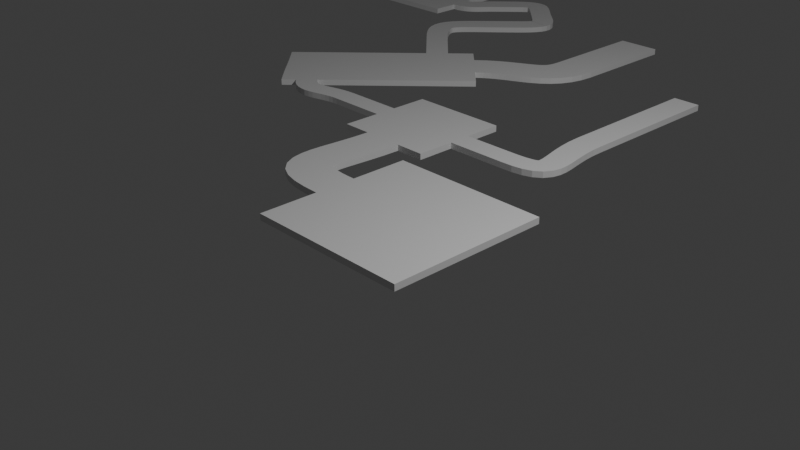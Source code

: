 # Source: NewLevel.blend  (saved by Blender 5.0.119; exported with 4.5.12 LTS)
import bpy
from mathutils import Matrix  # noqa: F401  (used for matrix-valued properties, if any)

bpy.ops.wm.read_factory_settings(use_empty=True)
scene = bpy.context.scene
scene.name = 'Scene'

# ---- collections
col_collection = bpy.data.collections.new('Collection'); scene.collection.children.link(col_collection)

# ---- materials (node trees are filled in below, after node groups)
mat_material = bpy.data.materials.new('Material')
mat_material.alpha_threshold = 0.0
mat_material.use_backface_culling_lightprobe_volume = False
mat_material.roughness = 0.5
mat_material.line_color = (0.0, 0.0, 0.0, 1.0)

# ---- material node trees
mat_material.use_nodes = True; mat_material.node_tree.nodes.clear()
_N = mat_material.node_tree.nodes; _L = mat_material.node_tree.links
n0 = _N.new('ShaderNodeOutputMaterial'); n0.name = 'Material Output'; n0.location = (200, 100)
n1 = _N.new('ShaderNodeBsdfPrincipled'); n1.name = 'Principled BSDF'; n1.location = (-200, 100)
_L.new(n1.outputs[0], n0.inputs[0])
n0.is_active_output = True

# ---- world
world_world = bpy.data.worlds.new('World'); scene.world = world_world
world_world.use_nodes = True; world_world.node_tree.nodes.clear()
_N = world_world.node_tree.nodes; _L = world_world.node_tree.links
n0 = _N.new('ShaderNodeOutputWorld'); n0.name = 'World Output'; n0.location = (200, 100)
n1 = _N.new('ShaderNodeBackground'); n1.name = 'Background'; n1.location = (-200, 100)
n1.inputs[0].default_value = (0.05088, 0.05088, 0.05088, 1.0)
_L.new(n1.outputs[0], n0.inputs[0])
n0.is_active_output = True
world_world.color = (0.05088, 0.05088, 0.05088)
world_world.sun_shadow_jitter_overblur = 0.0

# ---- cameras
cam_camera = bpy.data.cameras.new('Camera')
cam_camera.clip_end = 100.0
cam_camera.ortho_scale = 7.314

# ---- lights
light_light = bpy.data.lights.new('Light', 'POINT')
light_light.energy = 1000.0
light_light.shadow_soft_size = 0.1

# ---- meshes
me_cube = bpy.data.meshes.new('Cube')
me_cube.from_pydata([(1.0, 1.0, 0.03899), (1.0, 1.0, -0.03899), (1.0, -1.0, 0.03899), (1.0, -1.0, -0.03899), (-1.0, 1.0, 0.03899), (-1.0, 1.0, -0.03899), (-1.0, -1.0, 0.03899), (-1.0, -1.0, -0.03899), (-1.0, -0.262, -0.03899), (-1.0, 0.262, -0.03899), (1.0, 0.262, 0.03899), (1.0, -0.262, 0.03899), (-1.0, -0.262, 0.03899), (-1.0, 0.262, 0.03899), (1.0, -0.262, -0.03899), (1.0, 0.262, -0.03899), (-1.377, 1.275, -0.03899), (-1.905, 1.275, -0.03899), (-1.377, 2.558, 0.03899), (-1.905, 2.558, 0.03899), (-1.905, 1.275, 0.03899), (-1.377, 1.275, 0.03899), (-1.377, 2.558, -0.03899), (-1.905, 2.558, -0.03899), (-2.283, 2.558, -0.03899), (-2.283, 2.558, 0.03899), (-1.0, 2.558, -0.03899), (-1.0, 2.558, 0.03899), (-2.283, 1.275, -0.03899), (-2.283, 1.275, 0.03899), (-1.0, 1.275, -0.03899), (-1.0, 1.275, 0.03899), (-1.383, 1.056, -0.03899), (-1.395, 0.8606, -0.03899), (-1.409, 0.6914, -0.03899), (-1.421, 0.5495, -0.03899), (-1.426, 0.438, -0.03899), (-1.424, 0.3615, -0.03899), (-1.418, 0.3237, -0.03899), (-1.416, 0.3164, -0.03899), (-1.413, 0.3143, -0.03899), (-1.384, 0.301, -0.03899), (-1.307, 0.282, -0.03899), (-1.179, 0.2674, -0.03899), (-1.179, 0.2674, 0.03899), (-1.307, 0.282, 0.03899), (-1.384, 0.301, 0.03899), (-1.413, 0.3143, 0.03899), (-1.416, 0.3164, 0.03899), (-1.418, 0.3237, 0.03899), (-1.424, 0.3615, 0.03899), (-1.426, 0.438, 0.03899), (-1.421, 0.5495, 0.03899), (-1.409, 0.6914, 0.03899), (-1.395, 0.8606, 0.03899), (-1.383, 1.056, 0.03899), (-1.217, -0.2556, 0.03899), (-1.403, -0.2338, 0.03899), (-1.569, -0.1901, 0.03899), (-1.719, -0.1127, 0.03899), (-1.839, 0.005575, 0.03899), (-1.914, 0.1499, 0.03899), (-1.946, 0.2967, 0.03899), (-1.953, 0.4394, 0.03899), (-1.947, 0.5834, 0.03899), (-1.934, 0.735, 0.03899), (-1.921, 0.8988, 0.03899), (-1.91, 1.078, 0.03899), (-1.217, -0.2556, -0.03899), (-1.403, -0.2338, -0.03899), (-1.569, -0.1901, -0.03899), (-1.719, -0.1127, -0.03899), (-1.839, 0.005575, -0.03899), (-1.914, 0.1499, -0.03899), (-1.946, 0.2967, -0.03899), (-1.953, 0.4394, -0.03899), (-1.947, 0.5834, -0.03899), (-1.934, 0.735, -0.03899), (-1.921, 0.8988, -0.03899), (-1.91, 1.078, -0.03899), (-0.2234, 2.062, -0.03899), (-0.2234, 1.771, -0.03899), (-0.2234, 1.771, 0.03899), (-0.2234, 2.062, 0.03899), (-3.059, 1.771, -0.03899), (-3.059, 2.062, -0.03899), (-3.059, 2.062, 0.03899), (-3.059, 1.771, 0.03899), (-1.377, 1.771, 0.03899), (-1.377, 2.062, 0.03899), (-1.905, 2.062, 0.03899), (-1.905, 1.771, 0.03899), (-1.377, 2.062, -0.03899), (-1.377, 1.771, -0.03899), (-1.905, 1.771, -0.03899), (-1.905, 2.062, -0.03899), (-1.0, 2.062, 0.03899), (-1.0, 1.771, 0.03899), (-2.283, 2.062, -0.03899), (-2.283, 1.771, -0.03899), (-2.283, 1.771, 0.03899), (-2.283, 2.062, 0.03899), (-1.0, 1.771, -0.03899), (-1.0, 2.062, -0.03899), (-0.07756, 2.954, -0.03899), (-0.07756, 2.954, 0.03899), (-0.07756, 4.954, -0.03899), (-0.07756, 4.954, 0.03899), (0.2784, 2.954, -0.03899), (0.2784, 2.954, 0.03899), (0.2784, 4.954, -0.03899), (0.2784, 4.954, 0.03899), (-0.08947, 2.07, -0.03899), (-8.902e-05, 2.085, -0.03899), (0.04414, 2.102, -0.03899), (0.05291, 2.111, -0.03899), (0.05094, 2.114, -0.03899), (0.0504, 2.135, -0.03899), (0.04438, 2.187, -0.03899), (0.02869, 2.265, -0.03899), (0.005219, 2.365, -0.03899), (-0.0219, 2.486, -0.03899), (-0.04796, 2.624, -0.03899), (-0.06813, 2.781, -0.03899), (-0.08947, 2.07, 0.03899), (-8.902e-05, 2.085, 0.03899), (0.04414, 2.102, 0.03899), (0.05291, 2.111, 0.03899), (0.05094, 2.114, 0.03899), (0.0504, 2.135, 0.03899), (0.04438, 2.187, 0.03899), (0.02869, 2.265, 0.03899), (0.005219, 2.365, 0.03899), (-0.0219, 2.486, 0.03899), (-0.04796, 2.624, 0.03899), (-0.06813, 2.781, 0.03899), (-0.0617, 1.775, 0.03899), (0.07312, 1.794, 0.03899), (0.1899, 1.834, 0.03899), (0.2873, 1.906, 0.03899), (0.3488, 2.009, 0.03899), (0.3708, 2.118, 0.03899), (0.3683, 2.222, 0.03899), (0.354, 2.325, 0.03899), (0.3342, 2.433, 0.03899), (0.3132, 2.548, 0.03899), (0.2945, 2.673, 0.03899), (0.2818, 2.807, 0.03899), (0.2818, 2.807, -0.03899), (0.2945, 2.673, -0.03899), (0.3132, 2.548, -0.03899), (0.3342, 2.433, -0.03899), (0.354, 2.325, -0.03899), (0.3683, 2.222, -0.03899), (0.3708, 2.118, -0.03899), (0.3488, 2.009, -0.03899), (0.2873, 1.906, -0.03899), (0.1899, 1.834, -0.03899), (0.07312, 1.794, -0.03899), (-0.0617, 1.775, -0.03899), (-4.994, 2.57, -0.03899), (-4.994, 2.57, 0.03899), (-3.141, 4.423, -0.03899), (-3.141, 4.423, 0.03899), (-4.141, 1.717, -0.03899), (-4.141, 1.717, 0.03899), (-2.288, 3.57, -0.03899), (-2.288, 3.57, 0.03899), (-4.854, 2.709, -0.03899), (-4.649, 2.915, -0.03899), (-4.649, 2.915, 0.03899), (-4.854, 2.709, 0.03899), (-3.796, 2.062, -0.03899), (-4.002, 1.857, -0.03899), (-4.002, 1.857, 0.03899), (-3.796, 2.062, 0.03899), (-3.133, 1.768, 0.03899), (-3.201, 1.76, 0.03899), (-3.267, 1.747, 0.03899), (-3.331, 1.732, 0.03899), (-3.396, 1.715, 0.03899), (-3.462, 1.699, 0.03899), (-3.531, 1.687, 0.03899), (-3.606, 1.68, 0.03899), (-3.684, 1.685, 0.03899), (-3.766, 1.703, 0.03899), (-3.847, 1.738, 0.03899), (-3.926, 1.789, 0.03899), (-3.157, 2.058, 0.03899), (-3.247, 2.047, 0.03899), (-3.328, 2.031, 0.03899), (-3.401, 2.014, 0.03899), (-3.466, 1.997, 0.03899), (-3.522, 1.984, 0.03899), (-3.57, 1.975, 0.03899), (-3.61, 1.971, 0.03899), (-3.644, 1.973, 0.03899), (-3.676, 1.98, 0.03899), (-3.709, 1.994, 0.03899), (-3.749, 2.02, 0.03899), (-3.157, 2.058, -0.03899), (-3.247, 2.047, -0.03899), (-3.328, 2.031, -0.03899), (-3.401, 2.014, -0.03899), (-3.466, 1.997, -0.03899), (-3.522, 1.984, -0.03899), (-3.57, 1.975, -0.03899), (-3.61, 1.971, -0.03899), (-3.644, 1.973, -0.03899), (-3.676, 1.98, -0.03899), (-3.709, 1.994, -0.03899), (-3.749, 2.02, -0.03899), (-3.926, 1.789, -0.03899), (-3.847, 1.738, -0.03899), (-3.766, 1.703, -0.03899), (-3.684, 1.685, -0.03899), (-3.606, 1.68, -0.03899), (-3.531, 1.687, -0.03899), (-3.462, 1.699, -0.03899), (-3.396, 1.715, -0.03899), (-3.331, 1.732, -0.03899), (-3.267, 1.747, -0.03899), (-3.201, 1.76, -0.03899), (-3.133, 1.768, -0.03899), (-1.462, 6.5, 0.03899), (-1.462, 6.5, -0.03899), (-1.462, 4.993, 0.03899), (-1.462, 4.993, -0.03899), (-2.044, 6.5, 0.03899), (-2.044, 6.5, -0.03899), (-2.044, 4.993, 0.03899), (-2.044, 4.993, -0.03899), (-2.926, 4.213, -0.03899), (-2.549, 3.828, -0.03899), (-2.549, 3.828, 0.03899), (-2.926, 4.213, 0.03899), (-4.369, 1.94, -0.03899), (-4.745, 2.325, -0.03899), (-4.745, 2.325, 0.03899), (-4.369, 1.94, 0.03899), (-4.232, 2.082, 0.03899), (-4.608, 2.467, 0.03899), (-4.406, 2.676, 0.03899), (-4.03, 2.292, 0.03899), (-4.608, 2.467, -0.03899), (-4.232, 2.082, -0.03899), (-4.03, 2.292, -0.03899), (-4.406, 2.676, -0.03899), (-2.462, 3.903, -0.03899), (-2.373, 3.965, -0.03899), (-2.281, 4.018, -0.03899), (-2.186, 4.067, -0.03899), (-2.088, 4.114, -0.03899), (-1.986, 4.164, -0.03899), (-1.881, 4.222, -0.03899), (-1.775, 4.295, -0.03899), (-1.672, 4.39, -0.03899), (-1.583, 4.51, -0.03899), (-1.516, 4.654, -0.03899), (-1.476, 4.815, -0.03899), (-2.048, 4.9, -0.03899), (-2.061, 4.838, -0.03899), (-2.077, 4.798, -0.03899), (-2.099, 4.766, -0.03899), (-2.131, 4.733, -0.03899), (-2.182, 4.697, -0.03899), (-2.251, 4.656, -0.03899), (-2.338, 4.61, -0.03899), (-2.439, 4.557, -0.03899), (-2.553, 4.495, -0.03899), (-2.674, 4.419, -0.03899), (-2.8, 4.326, -0.03899), (-2.048, 4.9, 0.03899), (-2.061, 4.838, 0.03899), (-2.077, 4.798, 0.03899), (-2.099, 4.766, 0.03899), (-2.131, 4.733, 0.03899), (-2.182, 4.697, 0.03899), (-2.251, 4.656, 0.03899), (-2.338, 4.61, 0.03899), (-2.439, 4.557, 0.03899), (-2.553, 4.495, 0.03899), (-2.674, 4.419, 0.03899), (-2.8, 4.326, 0.03899), (-1.476, 4.815, 0.03899), (-1.516, 4.654, 0.03899), (-1.583, 4.51, 0.03899), (-1.672, 4.39, 0.03899), (-1.775, 4.295, 0.03899), (-1.881, 4.222, 0.03899), (-1.986, 4.164, 0.03899), (-2.088, 4.114, 0.03899), (-2.186, 4.067, 0.03899), (-2.281, 4.018, 0.03899), (-2.373, 3.965, 0.03899), (-2.462, 3.903, 0.03899), (-3.954, 4.722, -0.03899), (-4.176, 4.499, -0.03899), (-4.176, 4.499, 0.03899), (-3.954, 4.722, 0.03899), (-3.62, 3.943, -0.03899), (-3.398, 4.166, -0.03899), (-2.545, 3.313, -0.03899), (-2.768, 3.091, -0.03899), (-3.398, 4.166, 0.03899), (-3.62, 3.943, 0.03899), (-2.768, 3.091, 0.03899), (-2.545, 3.313, 0.03899), (-3.396, 3.724, 0.03899), (-3.178, 3.951, 0.03899), (-2.801, 3.566, 0.03899), (-3.02, 3.339, 0.03899), (-3.02, 3.339, -0.03899), (-2.801, 3.566, -0.03899), (-3.178, 3.951, -0.03899), (-3.396, 3.724, -0.03899), (-3.807, 6.127, 0.03899), (-3.807, 6.127, -0.03899), (-4.03, 5.904, 0.03899), (-4.03, 5.904, -0.03899), (-3.782, 5.656, -0.03899), (-3.782, 5.656, 0.03899), (-3.559, 5.879, -0.03899), (-3.559, 5.879, 0.03899), (-4.646, 6.942, 0.03899), (-4.646, 6.942, -0.03899), (-4.869, 6.719, 0.03899), (-4.869, 6.719, -0.03899), (-4.621, 6.471, -0.03899), (-4.621, 6.471, 0.03899), (-4.398, 6.694, -0.03899), (-4.398, 6.694, 0.03899), (-3.905, 5.537, -0.03899), (-4.011, 5.434, -0.03899), (-4.098, 5.346, -0.03899), (-4.165, 5.273, -0.03899), (-4.211, 5.214, -0.03899), (-4.235, 5.171, -0.03899), (-4.245, 5.141, -0.03899), (-4.245, 5.114, -0.03899), (-4.234, 5.074, -0.03899), (-4.203, 5.014, -0.03899), (-4.147, 4.935, -0.03899), (-4.064, 4.838, -0.03899), (-4.064, 4.838, 0.03899), (-4.147, 4.935, 0.03899), (-4.203, 5.014, 0.03899), (-4.234, 5.074, 0.03899), (-4.245, 5.114, 0.03899), (-4.245, 5.141, 0.03899), (-4.235, 5.171, 0.03899), (-4.211, 5.214, 0.03899), (-4.165, 5.273, 0.03899), (-4.098, 5.346, 0.03899), (-4.011, 5.434, 0.03899), (-3.905, 5.537, 0.03899), (-4.298, 4.623, 0.03899), (-4.397, 4.735, 0.03899), (-4.477, 4.842, 0.03899), (-4.535, 4.949, 0.03899), (-4.57, 5.062, 0.03899), (-4.574, 5.179, 0.03899), (-4.547, 5.291, 0.03899), (-4.497, 5.392, 0.03899), (-4.43, 5.486, 0.03899), (-4.349, 5.579, 0.03899), (-4.256, 5.677, 0.03899), (-4.15, 5.784, 0.03899), (-4.298, 4.623, -0.03899), (-4.397, 4.735, -0.03899), (-4.477, 4.842, -0.03899), (-4.535, 4.949, -0.03899), (-4.57, 5.062, -0.03899), (-4.574, 5.179, -0.03899), (-4.547, 5.291, -0.03899), (-4.497, 5.392, -0.03899), (-4.43, 5.486, -0.03899), (-4.349, 5.579, -0.03899), (-4.256, 5.677, -0.03899), (-4.15, 5.784, -0.03899), (-3.761, 6.885, 0.03899), (-3.761, 6.885, -0.03899), (-3.984, 6.662, 0.03899), (-3.984, 6.662, -0.03899), (-3.915, 6.593, -0.03899), (-3.915, 6.593, 0.03899), (-3.692, 6.816, -0.03899), (-3.692, 6.816, 0.03899), (-3.743, 6.192, -0.03899), (-3.696, 6.244, -0.03899), (-3.668, 6.282, -0.03899), (-3.655, 6.303, -0.03899), (-3.652, 6.307, -0.03899), (-3.651, 6.303, -0.03899), (-3.651, 6.307, -0.03899), (-3.661, 6.325, -0.03899), (-3.685, 6.357, -0.03899), (-3.724, 6.401, -0.03899), (-3.777, 6.455, -0.03899), (-3.841, 6.519, -0.03899), (-3.743, 6.192, 0.03899), (-3.696, 6.244, 0.03899), (-3.668, 6.282, 0.03899), (-3.655, 6.303, 0.03899), (-3.652, 6.307, 0.03899), (-3.651, 6.303, 0.03899), (-3.651, 6.307, 0.03899), (-3.661, 6.325, 0.03899), (-3.685, 6.357, 0.03899), (-3.724, 6.401, 0.03899), (-3.777, 6.455, 0.03899), (-3.841, 6.519, 0.03899), (-3.485, 5.959, 0.03899), (-3.423, 6.033, 0.03899), (-3.374, 6.106, 0.03899), (-3.337, 6.185, 0.03899), (-3.317, 6.272, 0.03899), (-3.322, 6.362, 0.03899), (-3.349, 6.443, 0.03899), (-3.39, 6.511, 0.03899), (-3.438, 6.57, 0.03899), (-3.493, 6.626, 0.03899), (-3.552, 6.684, 0.03899), (-3.619, 6.746, 0.03899), (-3.619, 6.746, -0.03899), (-3.552, 6.684, -0.03899), (-3.493, 6.626, -0.03899), (-3.438, 6.57, -0.03899), (-3.39, 6.511, -0.03899), (-3.349, 6.443, -0.03899), (-3.322, 6.362, -0.03899), (-3.317, 6.272, -0.03899), (-3.337, 6.185, -0.03899), (-3.374, 6.106, -0.03899), (-3.423, 6.033, -0.03899), (-3.485, 5.959, -0.03899), (-4.563, 7.021, -0.03899), (-4.485, 7.086, -0.03899), (-4.408, 7.139, -0.03899), (-4.322, 7.178, -0.03899), (-4.226, 7.195, -0.03899), (-4.13, 7.181, -0.03899), (-4.046, 7.144, -0.03899), (-3.975, 7.093, -0.03899), (-3.908, 7.033, -0.03899), (-3.838, 6.965, -0.03899), (-4.563, 7.021, 0.03899), (-4.485, 7.086, 0.03899), (-4.408, 7.139, 0.03899), (-4.322, 7.178, 0.03899), (-4.226, 7.195, 0.03899), (-4.13, 7.181, 0.03899), (-4.046, 7.144, 0.03899), (-3.975, 7.093, 0.03899), (-3.908, 7.033, 0.03899), (-3.838, 6.965, 0.03899), (-4.327, 6.766, 0.03899), (-4.272, 6.817, 0.03899), (-4.233, 6.846, 0.03899), (-4.215, 6.858, 0.03899), (-4.215, 6.86, 0.03899), (-4.218, 6.862, 0.03899), (-4.206, 6.857, 0.03899), (-4.173, 6.836, 0.03899), (-4.124, 6.796, 0.03899), (-4.061, 6.737, 0.03899), (-4.061, 6.737, -0.03899), (-4.124, 6.796, -0.03899), (-4.173, 6.836, -0.03899), (-4.206, 6.857, -0.03899), (-4.218, 6.862, -0.03899), (-4.215, 6.86, -0.03899), (-4.215, 6.858, -0.03899), (-4.233, 6.846, -0.03899), (-4.272, 6.817, -0.03899), (-4.327, 6.766, -0.03899), (-7.885, 5.729, -0.03899), (-7.885, 5.729, 0.03899), (-7.885, 7.729, -0.03899), (-7.885, 7.729, 0.03899), (-5.172, 5.729, -0.03899), (-5.172, 5.729, 0.03899), (-5.172, 7.729, -0.03899), (-5.172, 7.729, 0.03899), (-7.885, 6.119, -0.03899), (-7.885, 6.439, -0.03899), (-7.885, 6.439, 0.03899), (-7.885, 6.119, 0.03899), (-5.172, 6.439, -0.03899), (-5.172, 6.119, -0.03899), (-5.172, 6.119, 0.03899), (-5.172, 6.439, 0.03899), (-4.912, 6.673, 0.03899), (-4.948, 6.628, 0.03899), (-4.979, 6.587, 0.03899), (-5.005, 6.552, 0.03899), (-5.027, 6.521, 0.03899), (-5.045, 6.498, 0.03899), (-5.06, 6.48, 0.03899), (-5.071, 6.468, 0.03899), (-5.082, 6.46, 0.03899), (-5.094, 6.453, 0.03899), (-5.111, 6.447, 0.03899), (-5.136, 6.441, 0.03899), (-4.912, 6.673, -0.03899), (-4.948, 6.628, -0.03899), (-4.979, 6.587, -0.03899), (-5.005, 6.552, -0.03899), (-5.027, 6.521, -0.03899), (-5.045, 6.498, -0.03899), (-5.06, 6.48, -0.03899), (-5.071, 6.468, -0.03899), (-5.082, 6.46, -0.03899), (-5.094, 6.453, -0.03899), (-5.111, 6.447, -0.03899), (-5.136, 6.441, -0.03899), (-4.653, 6.44, -0.03899), (-4.681, 6.408, -0.03899), (-4.708, 6.376, -0.03899), (-4.735, 6.343, -0.03899), (-4.763, 6.309, -0.03899), (-4.794, 6.274, -0.03899), (-4.829, 6.239, -0.03899), (-4.871, 6.204, -0.03899), (-4.921, 6.173, -0.03899), (-4.977, 6.148, -0.03899), (-5.038, 6.131, -0.03899), (-5.103, 6.121, -0.03899), (-5.103, 6.121, 0.03899), (-5.038, 6.131, 0.03899), (-4.977, 6.148, 0.03899), (-4.921, 6.173, 0.03899), (-4.871, 6.204, 0.03899), (-4.829, 6.239, 0.03899), (-4.794, 6.274, 0.03899), (-4.763, 6.309, 0.03899), (-4.735, 6.343, 0.03899), (-4.708, 6.376, 0.03899), (-4.681, 6.408, 0.03899), (-4.653, 6.44, 0.03899)], [], [(3, 2, 6, 7), (5, 4, 0, 1), (11, 14, 15, 10), (14, 8, 9, 15), (21, 20, 67, 55), (12, 11, 10, 13), (7, 6, 12, 8), (5, 1, 15, 9), (8, 14, 3, 7), (9, 13, 4, 5), (14, 11, 2, 3), (0, 4, 13, 10), (1, 0, 10, 15), (11, 12, 6, 2), (30, 31, 21, 16), (106, 107, 111, 110), (17, 20, 29, 28), (22, 18, 27, 26), (110, 111, 109, 108), (97, 102, 81, 82), (24, 25, 19, 23), (109, 105, 135, 147), (18, 22, 23, 19), (16, 21, 55, 32), (96, 97, 82, 83), (104, 105, 107, 106), (20, 17, 79, 67), (17, 16, 32, 79), (32, 55, 54, 33), (33, 54, 53, 34), (34, 53, 52, 35), (35, 52, 51, 36), (36, 51, 50, 37), (37, 50, 49, 38), (38, 49, 48, 39), (39, 48, 47, 40), (40, 47, 46, 41), (41, 46, 45, 42), (42, 45, 44, 43), (43, 44, 13, 9), (55, 67, 66, 54), (54, 66, 65, 53), (53, 65, 64, 52), (52, 64, 63, 51), (51, 63, 62, 50), (50, 62, 61, 49), (49, 61, 60, 48), (48, 60, 59, 47), (47, 59, 58, 46), (46, 58, 57, 45), (45, 57, 56, 44), (44, 56, 12, 13), (67, 79, 78, 66), (66, 78, 77, 65), (65, 77, 76, 64), (64, 76, 75, 63), (63, 75, 74, 62), (62, 74, 73, 61), (61, 73, 72, 60), (60, 72, 71, 59), (59, 71, 70, 58), (58, 70, 69, 57), (57, 69, 68, 56), (56, 68, 8, 12), (79, 32, 33, 78), (78, 33, 34, 77), (77, 34, 35, 76), (76, 35, 36, 75), (75, 36, 37, 74), (74, 37, 38, 73), (73, 38, 39, 72), (72, 39, 40, 71), (71, 40, 41, 70), (70, 41, 42, 69), (69, 42, 43, 68), (68, 43, 9, 8), (106, 110, 108, 104), (111, 107, 105, 109), (108, 109, 147, 148), (172, 175, 199, 211), (99, 100, 87, 84), (103, 96, 83, 80), (100, 101, 86, 87), (98, 99, 84, 85), (102, 103, 80, 81), (101, 98, 85, 86), (95, 92, 93, 94), (91, 88, 89, 90), (102, 93, 92, 103), (94, 99, 98, 95), (96, 89, 88, 97), (90, 101, 100, 91), (19, 90, 89, 18), (31, 97, 88, 21), (91, 20, 21, 88), (96, 27, 18, 89), (20, 91, 100, 29), (90, 19, 25, 101), (17, 94, 93, 16), (26, 103, 92, 22), (95, 23, 22, 92), (102, 30, 16, 93), (23, 95, 98, 24), (94, 17, 28, 99), (102, 97, 31, 30), (26, 27, 96, 103), (28, 29, 100, 99), (98, 101, 25, 24), (105, 104, 123, 135), (104, 108, 148, 123), (135, 123, 122, 134), (134, 122, 121, 133), (133, 121, 120, 132), (132, 120, 119, 131), (131, 119, 118, 130), (130, 118, 117, 129), (129, 117, 116, 128), (128, 116, 115, 127), (127, 115, 114, 126), (126, 114, 113, 125), (125, 113, 112, 124), (124, 112, 80, 83), (147, 135, 134, 146), (146, 134, 133, 145), (145, 133, 132, 144), (144, 132, 131, 143), (143, 131, 130, 142), (142, 130, 129, 141), (141, 129, 128, 140), (140, 128, 127, 139), (139, 127, 126, 138), (138, 126, 125, 137), (137, 125, 124, 136), (136, 124, 83, 82), (148, 147, 146, 149), (149, 146, 145, 150), (150, 145, 144, 151), (151, 144, 143, 152), (152, 143, 142, 153), (153, 142, 141, 154), (154, 141, 140, 155), (155, 140, 139, 156), (156, 139, 138, 157), (157, 138, 137, 158), (158, 137, 136, 159), (159, 136, 82, 81), (123, 148, 149, 122), (122, 149, 150, 121), (121, 150, 151, 120), (120, 151, 152, 119), (119, 152, 153, 118), (118, 153, 154, 117), (117, 154, 155, 116), (116, 155, 156, 115), (115, 156, 157, 114), (114, 157, 158, 113), (113, 158, 159, 112), (112, 159, 81, 80), (232, 235, 283, 271), (229, 225, 227, 231), (173, 172, 211, 212), (170, 169, 168, 171), (160, 161, 171, 168), (231, 230, 228, 229), (224, 228, 230, 226), (229, 228, 224, 225), (305, 304, 299, 298), (173, 174, 165, 164), (175, 174, 187, 199), (174, 173, 212, 187), (199, 187, 186, 198), (198, 186, 185, 197), (197, 185, 184, 196), (196, 184, 183, 195), (195, 183, 182, 194), (194, 182, 181, 193), (193, 181, 180, 192), (192, 180, 179, 191), (191, 179, 178, 190), (190, 178, 177, 189), (189, 177, 176, 188), (188, 176, 87, 86), (211, 199, 198, 210), (210, 198, 197, 209), (209, 197, 196, 208), (208, 196, 195, 207), (207, 195, 194, 206), (206, 194, 193, 205), (205, 193, 192, 204), (204, 192, 191, 203), (203, 191, 190, 202), (202, 190, 189, 201), (201, 189, 188, 200), (200, 188, 86, 85), (212, 211, 210, 213), (213, 210, 209, 214), (214, 209, 208, 215), (215, 208, 207, 216), (216, 207, 206, 217), (217, 206, 205, 218), (218, 205, 204, 219), (219, 204, 203, 220), (220, 203, 202, 221), (221, 202, 201, 222), (222, 201, 200, 223), (223, 200, 85, 84), (187, 212, 213, 186), (186, 213, 214, 185), (185, 214, 215, 184), (184, 215, 216, 183), (183, 216, 217, 182), (182, 217, 218, 181), (181, 218, 219, 180), (180, 219, 220, 179), (179, 220, 221, 178), (178, 221, 222, 177), (177, 222, 223, 176), (176, 223, 84, 87), (225, 224, 226, 227), (241, 238, 239, 240), (245, 236, 237, 244), (244, 247, 246, 245), (240, 243, 242, 241), (238, 237, 236, 239), (233, 232, 271, 248), (162, 163, 235, 232), (233, 234, 167, 166), (304, 301, 296, 299), (164, 165, 239, 236), (168, 244, 237, 160), (245, 173, 164, 236), (237, 238, 161, 160), (241, 171, 161, 238), (174, 240, 239, 165), (171, 241, 242, 170), (240, 174, 175, 243), (173, 245, 246, 172), (244, 168, 169, 247), (235, 234, 295, 283), (234, 233, 248, 295), (248, 271, 270, 249), (249, 270, 269, 250), (250, 269, 268, 251), (251, 268, 267, 252), (252, 267, 266, 253), (253, 266, 265, 254), (254, 265, 264, 255), (255, 264, 263, 256), (256, 263, 262, 257), (257, 262, 261, 258), (258, 261, 260, 259), (259, 260, 231, 227), (271, 283, 282, 270), (270, 282, 281, 269), (269, 281, 280, 268), (268, 280, 279, 267), (267, 279, 278, 266), (266, 278, 277, 265), (265, 277, 276, 264), (264, 276, 275, 263), (263, 275, 274, 262), (262, 274, 273, 261), (261, 273, 272, 260), (260, 272, 230, 231), (283, 295, 294, 282), (282, 294, 293, 281), (281, 293, 292, 280), (280, 292, 291, 279), (279, 291, 290, 278), (278, 290, 289, 277), (277, 289, 288, 276), (276, 288, 287, 275), (275, 287, 286, 274), (274, 286, 285, 273), (273, 285, 284, 272), (272, 284, 226, 230), (295, 248, 249, 294), (294, 249, 250, 293), (293, 250, 251, 292), (292, 251, 252, 291), (291, 252, 253, 290), (290, 253, 254, 289), (289, 254, 255, 288), (288, 255, 256, 287), (287, 256, 257, 286), (286, 257, 258, 285), (285, 258, 259, 284), (284, 259, 227, 226), (301, 300, 297, 296), (321, 318, 367, 355), (305, 308, 309, 304), (311, 306, 307, 310), (315, 300, 301, 314), (303, 312, 313, 302), (312, 315, 314, 313), (308, 311, 310, 309), (306, 303, 302, 307), (300, 305, 298, 297), (162, 232, 314, 301), (169, 170, 305, 300), (300, 315, 247, 169), (301, 304, 163, 162), (312, 303, 172, 246), (166, 167, 307, 302), (233, 166, 302, 313), (303, 306, 175, 172), (235, 163, 304, 309), (308, 305, 170, 242), (167, 234, 310, 307), (306, 311, 243, 175), (235, 309, 310, 234), (308, 242, 243, 311), (233, 313, 314, 232), (312, 246, 247, 315), (322, 323, 321, 320), (319, 318, 316, 317), (317, 322, 320, 319), (387, 385, 411, 423), (323, 316, 318, 321), (320, 321, 355, 332), (330, 331, 329, 328), (327, 326, 324, 325), (325, 330, 328, 327), (382, 380, 455, 465), (331, 324, 326, 329), (489, 488, 515, 527), (318, 319, 379, 367), (319, 320, 332, 379), (332, 355, 354, 333), (333, 354, 353, 334), (334, 353, 352, 335), (335, 352, 351, 336), (336, 351, 350, 337), (337, 350, 349, 338), (338, 349, 348, 339), (339, 348, 347, 340), (340, 347, 346, 341), (341, 346, 345, 342), (342, 345, 344, 343), (343, 344, 299, 296), (355, 367, 366, 354), (354, 366, 365, 353), (353, 365, 364, 352), (352, 364, 363, 351), (351, 363, 362, 350), (350, 362, 361, 349), (349, 361, 360, 348), (348, 360, 359, 347), (347, 359, 358, 346), (346, 358, 357, 345), (345, 357, 356, 344), (344, 356, 298, 299), (367, 379, 378, 366), (366, 378, 377, 365), (365, 377, 376, 364), (364, 376, 375, 363), (363, 375, 374, 362), (362, 374, 373, 361), (361, 373, 372, 360), (360, 372, 371, 359), (359, 371, 370, 358), (358, 370, 369, 357), (357, 369, 368, 356), (356, 368, 297, 298), (379, 332, 333, 378), (378, 333, 334, 377), (377, 334, 335, 376), (376, 335, 336, 375), (375, 336, 337, 374), (374, 337, 338, 373), (373, 338, 339, 372), (372, 339, 340, 371), (371, 340, 341, 370), (370, 341, 342, 369), (369, 342, 343, 368), (368, 343, 296, 297), (386, 387, 423, 424), (383, 382, 465, 466), (381, 386, 384, 383), (381, 380, 387, 386), (387, 380, 382, 385), (384, 385, 382, 383), (385, 384, 399, 411), (384, 386, 424, 399), (411, 399, 398, 410), (410, 398, 397, 409), (409, 397, 396, 408), (408, 396, 395, 407), (407, 395, 394, 406), (406, 394, 393, 405), (405, 393, 392, 404), (404, 392, 391, 403), (403, 391, 390, 402), (402, 390, 389, 401), (401, 389, 388, 400), (400, 388, 317, 316), (423, 411, 410, 422), (422, 410, 409, 421), (421, 409, 408, 420), (420, 408, 407, 419), (419, 407, 406, 418), (418, 406, 405, 417), (417, 405, 404, 416), (416, 404, 403, 415), (415, 403, 402, 414), (414, 402, 401, 413), (413, 401, 400, 412), (412, 400, 316, 323), (424, 423, 422, 425), (425, 422, 421, 426), (426, 421, 420, 427), (427, 420, 419, 428), (428, 419, 418, 429), (429, 418, 417, 430), (430, 417, 416, 431), (431, 416, 415, 432), (432, 415, 414, 433), (433, 414, 413, 434), (434, 413, 412, 435), (435, 412, 323, 322), (399, 424, 425, 398), (398, 425, 426, 397), (397, 426, 427, 396), (396, 427, 428, 395), (395, 428, 429, 394), (394, 429, 430, 393), (393, 430, 431, 392), (392, 431, 432, 391), (391, 432, 433, 390), (390, 433, 434, 389), (389, 434, 435, 388), (388, 435, 322, 317), (380, 381, 445, 455), (381, 383, 466, 445), (455, 445, 444, 454), (454, 444, 443, 453), (453, 443, 442, 452), (452, 442, 441, 451), (451, 441, 440, 450), (450, 440, 439, 449), (449, 439, 438, 448), (448, 438, 437, 447), (447, 437, 436, 446), (446, 436, 325, 324), (465, 455, 454, 464), (464, 454, 453, 463), (463, 453, 452, 462), (462, 452, 451, 461), (461, 451, 450, 460), (460, 450, 449, 459), (459, 449, 448, 458), (458, 448, 447, 457), (457, 447, 446, 456), (456, 446, 324, 331), (466, 465, 464, 467), (467, 464, 463, 468), (468, 463, 462, 469), (469, 462, 461, 470), (470, 461, 460, 471), (471, 460, 459, 472), (472, 459, 458, 473), (473, 458, 457, 474), (474, 457, 456, 475), (475, 456, 331, 330), (445, 466, 467, 444), (444, 467, 468, 443), (443, 468, 469, 442), (442, 469, 470, 441), (441, 470, 471, 440), (440, 471, 472, 439), (439, 472, 473, 438), (438, 473, 474, 437), (437, 474, 475, 436), (436, 475, 330, 325), (478, 479, 483, 482), (480, 481, 477, 476), (487, 490, 491, 486), (489, 484, 485, 488), (490, 489, 527, 528), (486, 485, 484, 487), (476, 477, 487, 484), (478, 482, 488, 485), (484, 489, 480, 476), (485, 486, 479, 478), (483, 479, 486, 491), (490, 487, 477, 481), (482, 483, 491, 488), (489, 490, 481, 480), (488, 491, 503, 515), (491, 490, 528, 503), (515, 503, 502, 514), (514, 502, 501, 513), (513, 501, 500, 512), (512, 500, 499, 511), (511, 499, 498, 510), (510, 498, 497, 509), (509, 497, 496, 508), (508, 496, 495, 507), (507, 495, 494, 506), (506, 494, 493, 505), (505, 493, 492, 504), (504, 492, 326, 327), (527, 515, 514, 526), (526, 514, 513, 525), (525, 513, 512, 524), (524, 512, 511, 523), (523, 511, 510, 522), (522, 510, 509, 521), (521, 509, 508, 520), (520, 508, 507, 519), (519, 507, 506, 518), (518, 506, 505, 517), (517, 505, 504, 516), (516, 504, 327, 328), (528, 527, 526, 529), (529, 526, 525, 530), (530, 525, 524, 531), (531, 524, 523, 532), (532, 523, 522, 533), (533, 522, 521, 534), (534, 521, 520, 535), (535, 520, 519, 536), (536, 519, 518, 537), (537, 518, 517, 538), (538, 517, 516, 539), (539, 516, 328, 329), (503, 528, 529, 502), (502, 529, 530, 501), (501, 530, 531, 500), (500, 531, 532, 499), (499, 532, 533, 498), (498, 533, 534, 497), (497, 534, 535, 496), (496, 535, 536, 495), (495, 536, 537, 494), (494, 537, 538, 493), (493, 538, 539, 492), (492, 539, 329, 326)])
_uv = me_cube.uv_layers.new(name='UVMap')
_uv.uv.foreach_set('vector', [1.0, 0.7626, 0.9901, 0.7626, 0.9901, 0.5085, 1.0, 0.5085, 1.0, 0.5085, 0.9901, 0.5085, 0.9901, 0.2543, 1.0, 0.2543, 1.0, 0.1604, 0.9901, 0.1604, 0.9901, 0.09382, 1.0, 0.09382, 0.02881, 0.0923, 0.279, 0.138, 0.267, 0.2035, 0.01685, 0.1578, 0.6891, 0.3389, 0.6231, 0.3509, 0.618, 0.3263, 0.6835, 0.3115, 0.7012, 0.138, 0.9514, 0.0923, 0.9633, 0.1578, 0.7132, 0.2035, 0.07931, 0.8628, 0.0694, 0.8628, 0.0694, 0.7692, 0.07931, 0.7692, 0.2501, 0.2958, 3.854e-09, 0.2501, 0.01685, 0.1578, 0.267, 0.2035, 0.279, 0.138, 0.02881, 0.0923, 0.04565, 4.037e-09, 0.2958, 0.04565, 0.08922, 0.8628, 0.07931, 0.8628, 0.07931, 0.7692, 0.08922, 0.7692, 0.9901, 0.1604, 1.0, 0.1604, 1.0, 0.2543, 0.9901, 0.2543, 0.9802, 0.2501, 0.73, 0.2958, 0.7132, 0.2035, 0.9633, 0.1578, 0.9901, 1.03e-09, 1.0, 2.814e-10, 1.0, 0.09382, 0.9901, 0.09382, 0.9514, 0.0923, 0.7012, 0.138, 0.6844, 0.04565, 0.9345, -9.589e-09, 0.1685, 0.8172, 0.1586, 0.8172, 0.1586, 0.7692, 0.1685, 0.7692, 0.1784, 0.8145, 0.1685, 0.8145, 0.1685, 0.7692, 0.1784, 0.7692, 0.1586, 0.8172, 0.1487, 0.8172, 0.1487, 0.7692, 0.1586, 0.7692, 0.01983, 0.8172, 0.009914, 0.8172, 0.009914, 0.7692, 0.01983, 0.7692, 0.9802, -1.338e-08, 0.9901, -1.413e-08, 0.9901, 0.2543, 0.9802, 0.2543, 0.02974, 0.9323, 0.01983, 0.9323, 0.01983, 0.8336, 0.02974, 0.8336, 0.01983, 0.9323, 0.009914, 0.9323, 0.009914, 0.8843, 0.01983, 0.8843, 0.9345, 0.511, 0.89, 0.5191, 0.8872, 0.4972, 0.9316, 0.4926, 0.009914, 0.8172, 0.01983, 0.8172, 0.01983, 0.8843, 0.009914, 0.8843, 0.04957, 0.8911, 0.03965, 0.8911, 0.03965, 0.8632, 0.04957, 0.8632, 0.7543, 0.4286, 0.7476, 0.3923, 0.8448, 0.3746, 0.8514, 0.4109, 0.9901, 0.641, 0.9802, 0.641, 0.9802, 0.3874, 0.9901, 0.3874, 0.009914, 0.947, 1.419e-08, 0.947, 1.183e-08, 0.922, 0.009914, 0.922, 0.3571, 0.3509, 0.2911, 0.3389, 0.2967, 0.3115, 0.3621, 0.3263, 0.04957, 0.8632, 0.03965, 0.8632, 0.03965, 0.8384, 0.04957, 0.8384, 0.04957, 0.8384, 0.03965, 0.8384, 0.03965, 0.8169, 0.04957, 0.8169, 0.04957, 0.8169, 0.03965, 0.8169, 0.03965, 0.7989, 0.04957, 0.7989, 0.04957, 0.7989, 0.03965, 0.7989, 0.03965, 0.7847, 0.04957, 0.7847, 0.04957, 0.7847, 0.03965, 0.7847, 0.03965, 0.775, 0.04957, 0.775, 0.04957, 0.775, 0.03965, 0.775, 0.03965, 0.7702, 0.04957, 0.7702, 0.04957, 0.7702, 0.03965, 0.7702, 0.03965, 0.7692, 0.04957, 0.7692, 0.1487, 0.8222, 0.1388, 0.8222, 0.1388, 0.8218, 0.1487, 0.8218, 0.1487, 0.8218, 0.1388, 0.8218, 0.1388, 0.8181, 0.1487, 0.8181, 0.1487, 0.8181, 0.1388, 0.8181, 0.1388, 0.8083, 0.1487, 0.8083, 0.1487, 0.8083, 0.1388, 0.8083, 0.1388, 0.792, 0.1487, 0.792, 0.1487, 0.792, 0.1388, 0.792, 0.1388, 0.7692, 0.1487, 0.7692, 0.6835, 0.3115, 0.618, 0.3263, 0.6126, 0.3042, 0.6775, 0.2874, 0.6775, 0.2874, 0.6126, 0.3042, 0.6071, 0.284, 0.6718, 0.2665, 0.6718, 0.2665, 0.6071, 0.284, 0.6021, 0.2653, 0.6671, 0.2491, 0.6671, 0.2491, 0.6021, 0.2653, 0.5981, 0.2474, 0.6639, 0.2352, 0.6639, 0.2352, 0.5981, 0.2474, 0.5956, 0.2294, 0.6624, 0.2256, 0.6624, 0.2256, 0.5956, 0.2294, 0.5963, 0.2103, 0.6624, 0.2207, 0.6624, 0.2207, 0.5963, 0.2103, 0.6023, 0.1906, 0.6624, 0.2198, 0.6624, 0.2198, 0.6023, 0.1906, 0.6147, 0.173, 0.6627, 0.2195, 0.6627, 0.2195, 0.6147, 0.173, 0.6316, 0.16, 0.6661, 0.2171, 0.6661, 0.2171, 0.6316, 0.16, 0.6514, 0.1507, 0.6752, 0.213, 0.6752, 0.213, 0.6514, 0.1507, 0.6742, 0.1437, 0.6909, 0.2083, 0.6909, 0.2083, 0.6742, 0.1437, 0.7012, 0.138, 0.7132, 0.2035, 0.009914, 0.922, 1.183e-08, 0.922, 1.154e-08, 0.8994, 0.009914, 0.8994, 0.009914, 0.8994, 1.154e-08, 0.8994, 9.507e-09, 0.8787, 0.009914, 0.8787, 0.009914, 0.8787, 9.507e-09, 0.8787, 8.064e-09, 0.8596, 0.009914, 0.8596, 0.009914, 0.8596, 8.064e-09, 0.8596, 6.69e-09, 0.8414, 0.009914, 0.8414, 0.009914, 0.8414, 6.69e-09, 0.8414, 6.266e-09, 0.8232, 0.009914, 0.8232, 0.009914, 0.8232, 6.266e-09, 0.8232, 3.891e-09, 0.8043, 0.009914, 0.8043, 0.009914, 0.8043, 3.891e-09, 0.8043, 2.458e-09, 0.7854, 0.009914, 0.7854, 0.009914, 0.7854, 2.458e-09, 0.7854, 2.944e-10, 0.7692, 0.009914, 0.7692, 0.08922, 0.7692, 0.09914, 0.7692, 0.09914, 0.7885, 0.08922, 0.7885, 0.08922, 0.7885, 0.09914, 0.7885, 0.09914, 0.8098, 0.08922, 0.8098, 0.08922, 0.8098, 0.09914, 0.8098, 0.09914, 0.8336, 0.08922, 0.8336, 0.08922, 0.8336, 0.09914, 0.8336, 0.09914, 0.8612, 0.08922, 0.8612, 0.3621, 0.3263, 0.2967, 0.3115, 0.3027, 0.2874, 0.3676, 0.3042, 0.3676, 0.3042, 0.3027, 0.2874, 0.3083, 0.2665, 0.373, 0.284, 0.373, 0.284, 0.3083, 0.2665, 0.3131, 0.2491, 0.378, 0.2653, 0.378, 0.2653, 0.3131, 0.2491, 0.3163, 0.2352, 0.3821, 0.2474, 0.3821, 0.2474, 0.3163, 0.2352, 0.3178, 0.2256, 0.3845, 0.2294, 0.3845, 0.2294, 0.3178, 0.2256, 0.3178, 0.2207, 0.3839, 0.2103, 0.3839, 0.2103, 0.3178, 0.2207, 0.3177, 0.2198, 0.3778, 0.1906, 0.3778, 0.1906, 0.3177, 0.2198, 0.3174, 0.2195, 0.3654, 0.173, 0.3654, 0.173, 0.3174, 0.2195, 0.3141, 0.2171, 0.3485, 0.16, 0.3485, 0.16, 0.3141, 0.2171, 0.305, 0.213, 0.3288, 0.1507, 0.3288, 0.1507, 0.305, 0.213, 0.2892, 0.2083, 0.3059, 0.1437, 0.3059, 0.1437, 0.2892, 0.2083, 0.267, 0.2035, 0.279, 0.138, 0.04452, 0.7692, 4.267e-08, 0.7611, 0.04565, 0.511, 0.09017, 0.5191, 0.9802, 0.7611, 0.9357, 0.7692, 0.89, 0.5191, 0.9345, 0.511, 0.9802, 0.2543, 0.9901, 0.2543, 0.9901, 0.2729, 0.9802, 0.2729, 0.375, 0.7166, 0.625, 0.7166, 0.5807, 0.7282, 0.3507, 0.7282, 0.06939, 0.8679, 0.05948, 0.8679, 0.05948, 0.7692, 0.0694, 0.7692, 0.02974, 0.7692, 0.03965, 0.7692, 0.03965, 0.868, 0.02974, 0.868, 0.5872, 0.4216, 0.5938, 0.4579, 0.4967, 0.4757, 0.4901, 0.4393, 0.3863, 0.4579, 0.393, 0.4216, 0.4901, 0.4393, 0.4834, 0.4757, 0.2325, 0.3923, 0.2259, 0.4286, 0.1288, 0.4109, 0.1354, 0.3746, 0.04957, 0.7692, 0.05948, 0.7692, 0.05948, 0.868, 0.04957, 0.868, 0.3391, 0.4493, 0.2731, 0.4373, 0.2797, 0.4009, 0.3458, 0.413, 0.6344, 0.413, 0.7004, 0.4009, 0.7071, 0.4373, 0.6411, 0.4493, 0.2325, 0.3923, 0.2797, 0.4009, 0.2731, 0.4373, 0.2259, 0.4286, 0.3458, 0.413, 0.393, 0.4216, 0.3863, 0.4579, 0.3391, 0.4493, 0.7543, 0.4286, 0.7071, 0.4373, 0.7004, 0.4009, 0.7476, 0.3923, 0.6411, 0.4493, 0.5938, 0.4579, 0.5872, 0.4216, 0.6344, 0.413, 0.6524, 0.5113, 0.6411, 0.4493, 0.7071, 0.4373, 0.7184, 0.4993, 0.7363, 0.3303, 0.7476, 0.3923, 0.7004, 0.4009, 0.6891, 0.3389, 0.6344, 0.413, 0.6231, 0.3509, 0.6891, 0.3389, 0.7004, 0.4009, 0.7543, 0.4286, 0.7656, 0.4907, 0.7184, 0.4993, 0.7071, 0.4373, 0.6231, 0.3509, 0.6344, 0.413, 0.5872, 0.4216, 0.5759, 0.3595, 0.6411, 0.4493, 0.6524, 0.5113, 0.6052, 0.52, 0.5938, 0.4579, 0.3571, 0.3509, 0.3458, 0.413, 0.2797, 0.4009, 0.2911, 0.3389, 0.2146, 0.4907, 0.2259, 0.4286, 0.2731, 0.4373, 0.2618, 0.4993, 0.3391, 0.4493, 0.3278, 0.5113, 0.2618, 0.4993, 0.2731, 0.4373, 0.2325, 0.3923, 0.2439, 0.3303, 0.2911, 0.3389, 0.2797, 0.4009, 0.3278, 0.5113, 0.3391, 0.4493, 0.3863, 0.4579, 0.375, 0.52, 0.3458, 0.413, 0.3571, 0.3509, 0.4043, 0.3595, 0.393, 0.4216, 0.119, 0.8323, 0.109, 0.8323, 0.109, 0.7692, 0.119, 0.7692, 0.109, 0.8323, 0.09914, 0.8323, 0.09914, 0.7692, 0.109, 0.7692, 0.1388, 0.8321, 0.1289, 0.8321, 0.1289, 0.7692, 0.1388, 0.7692, 0.1289, 0.8321, 0.119, 0.8321, 0.119, 0.7692, 0.1289, 0.7692, 0.9802, 0.641, 0.9901, 0.641, 0.9901, 0.6631, 0.9802, 0.6631, 0.09017, 0.5191, 0.04565, 0.511, 0.04857, 0.4926, 0.09295, 0.4972, 0.9802, 0.6631, 0.9901, 0.6631, 0.9901, 0.6831, 0.9802, 0.6831, 0.9802, 0.6831, 0.9901, 0.6831, 0.9901, 0.7009, 0.9802, 0.7009, 0.9802, 0.7009, 0.9901, 0.7009, 0.9901, 0.7164, 0.9802, 0.7164, 0.9802, 0.7164, 0.9901, 0.7164, 0.9901, 0.7294, 0.9802, 0.7294, 0.9802, 0.7294, 0.9901, 0.7294, 0.9901, 0.7394, 0.9802, 0.7394, 0.9802, 0.7394, 0.9901, 0.7394, 0.9901, 0.746, 0.9802, 0.746, 0.9802, 0.746, 0.9901, 0.746, 0.9901, 0.7487, 0.9802, 0.7487, 0.9802, 0.7487, 0.9901, 0.7487, 0.9901, 0.7491, 0.9802, 0.7491, 0.03965, 0.903, 0.02974, 0.903, 0.02974, 0.9019, 0.03965, 0.9019, 0.03965, 0.9019, 0.02974, 0.9019, 0.02974, 0.8963, 0.03965, 0.8963, 0.03965, 0.8963, 0.02974, 0.8963, 0.02974, 0.885, 0.03965, 0.885, 0.03965, 0.885, 0.02974, 0.885, 0.02974, 0.868, 0.03965, 0.868, 0.9316, 0.4926, 0.8872, 0.4972, 0.8862, 0.4772, 0.9301, 0.4754, 0.9301, 0.4754, 0.8862, 0.4772, 0.8863, 0.4593, 0.9296, 0.4595, 0.9296, 0.4595, 0.8863, 0.4593, 0.8869, 0.4436, 0.9296, 0.4446, 0.9296, 0.4446, 0.8869, 0.4436, 0.8876, 0.4305, 0.9296, 0.4307, 0.9296, 0.4307, 0.8876, 0.4305, 0.8877, 0.4204, 0.9291, 0.4174, 0.9291, 0.4174, 0.8877, 0.4204, 0.8873, 0.4138, 0.927, 0.4043, 0.927, 0.4043, 0.8873, 0.4138, 0.8869, 0.4111, 0.9218, 0.3912, 0.9218, 0.3912, 0.8869, 0.4111, 0.8871, 0.4107, 0.9117, 0.3798, 0.9117, 0.3798, 0.8871, 0.4107, 0.8858, 0.4098, 0.8979, 0.3729, 0.8979, 0.3729, 0.8858, 0.4098, 0.8799, 0.4087, 0.8824, 0.3705, 0.8824, 0.3705, 0.8799, 0.4087, 0.8683, 0.4088, 0.8651, 0.3713, 0.8651, 0.3713, 0.8683, 0.4088, 0.8514, 0.4109, 0.8448, 0.3746, 0.9802, 0.2729, 0.9901, 0.2729, 0.9901, 0.29, 0.9802, 0.29, 0.9802, 0.29, 0.9901, 0.29, 0.9901, 0.3059, 0.9802, 0.3059, 0.9802, 0.3059, 0.9901, 0.3059, 0.9901, 0.3205, 0.9802, 0.3205, 0.9802, 0.3205, 0.9901, 0.3205, 0.9901, 0.3342, 0.9802, 0.3342, 0.9802, 0.3342, 0.9901, 0.3342, 0.9901, 0.3474, 0.9802, 0.3474, 0.9802, 0.3474, 0.9901, 0.3474, 0.9901, 0.3607, 0.9802, 0.3607, 0.9802, 0.3607, 0.9901, 0.3607, 0.9901, 0.3745, 0.9802, 0.3745, 0.9802, 0.3745, 0.9901, 0.3745, 0.9901, 0.3874, 0.9802, 0.3874, 0.01983, 0.7692, 0.02974, 0.7692, 0.02974, 0.7813, 0.01983, 0.7813, 0.01983, 0.7813, 0.02974, 0.7813, 0.02974, 0.796, 0.01983, 0.796, 0.01983, 0.796, 0.02974, 0.796, 0.02974, 0.813, 0.01983, 0.813, 0.01983, 0.813, 0.02974, 0.813, 0.02974, 0.8336, 0.01983, 0.8336, 0.09295, 0.4972, 0.04857, 0.4926, 0.05005, 0.4754, 0.09399, 0.4772, 0.09399, 0.4772, 0.05005, 0.4754, 0.05056, 0.4595, 0.0939, 0.4593, 0.0939, 0.4593, 0.05056, 0.4595, 0.05056, 0.4446, 0.09325, 0.4436, 0.09325, 0.4436, 0.05056, 0.4446, 0.05054, 0.4307, 0.09261, 0.4305, 0.09261, 0.4305, 0.05054, 0.4307, 0.05111, 0.4174, 0.09243, 0.4204, 0.09243, 0.4204, 0.05111, 0.4174, 0.05318, 0.4043, 0.09286, 0.4138, 0.09286, 0.4138, 0.05318, 0.4043, 0.05842, 0.3912, 0.09328, 0.4111, 0.09328, 0.4111, 0.05842, 0.3912, 0.06845, 0.3798, 0.0931, 0.4107, 0.0931, 0.4107, 0.06845, 0.3798, 0.08229, 0.3729, 0.09438, 0.4098, 0.09438, 0.4098, 0.08229, 0.3729, 0.09781, 0.3705, 0.1003, 0.4087, 0.1003, 0.4087, 0.09781, 0.3705, 0.1151, 0.3713, 0.1118, 0.4088, 0.1118, 0.4088, 0.1151, 0.3713, 0.1354, 0.3746, 0.1288, 0.4109, 0.375, 0.3418, 0.625, 0.3418, 0.625, 0.354, 0.375, 0.354, 0.375, 0.25, 0.625, 0.25, 0.625, 0.5, 0.375, 0.5, 0.375, 0.7458, 0.375, 0.7166, 0.3833, 0.698, 0.3839, 0.7222, 0.625, 0.03342, 0.375, 0.03342, 0.375, 0.004224, 0.625, 0.004224, 0.375, 0.0, 0.625, 0.0, 0.625, 0.004224, 0.375, 0.004224, 0.375, 0.5, 0.625, 0.5, 0.625, 0.75, 0.375, 0.75, 0.375, 0.75, 0.625, 0.75, 0.625, 1.0, 0.375, 1.0, 0.125, 0.5, 0.375, 0.5, 0.375, 0.75, 0.125, 0.75, 0.875, 0.5689, 0.875, 0.5369, 0.875, 0.5369, 0.875, 0.5689, 0.375, 0.7458, 0.625, 0.7458, 0.625, 0.75, 0.375, 0.75, 0.625, 0.7166, 0.625, 0.7458, 0.6146, 0.7222, 0.6151, 0.698, 0.625, 0.7458, 0.375, 0.7458, 0.3515, 0.7476, 0.5815, 0.7476, 0.6151, 0.698, 0.6146, 0.7222, 0.6042, 0.6986, 0.6053, 0.6795, 0.6053, 0.6795, 0.6042, 0.6986, 0.5939, 0.675, 0.5954, 0.661, 0.5954, 0.661, 0.5939, 0.675, 0.5835, 0.6515, 0.5855, 0.6425, 0.5855, 0.6425, 0.5835, 0.6515, 0.5731, 0.6279, 0.5757, 0.6239, 0.5757, 0.6239, 0.5731, 0.6279, 0.5627, 0.6043, 0.5658, 0.6054, 0.5658, 0.6054, 0.5627, 0.6043, 0.5524, 0.5807, 0.5559, 0.5869, 0.5559, 0.5869, 0.5524, 0.5807, 0.542, 0.5572, 0.5461, 0.5683, 0.5461, 0.5683, 0.542, 0.5572, 0.5316, 0.5336, 0.5362, 0.5498, 0.5362, 0.5498, 0.5316, 0.5336, 0.5212, 0.51, 0.5263, 0.5313, 0.5263, 0.5313, 0.5212, 0.51, 0.5108, 0.4864, 0.5165, 0.5127, 0.5165, 0.5127, 0.5108, 0.4864, 0.5005, 0.4629, 0.5066, 0.4942, 0.5066, 0.4942, 0.5005, 0.4629, 0.4901, 0.4393, 0.4967, 0.4757, 0.3507, 0.7282, 0.5807, 0.7282, 0.5365, 0.7399, 0.3265, 0.7399, 0.3265, 0.7399, 0.5365, 0.7399, 0.4922, 0.7515, 0.3022, 0.7515, 0.3022, 0.7515, 0.4922, 0.7515, 0.4479, 0.7632, 0.2779, 0.7632, 0.2779, 0.7632, 0.4479, 0.7632, 0.4037, 0.7748, 0.2536, 0.7748, 0.2536, 0.7748, 0.4037, 0.7748, 0.3594, 0.7864, 0.2294, 0.7864, 0.2294, 0.7864, 0.3594, 0.7864, 0.3152, 0.7981, 0.2051, 0.7981, 0.2051, 0.7981, 0.3152, 0.7981, 0.2709, 0.8097, 0.1808, 0.8097, 0.1808, 0.8097, 0.2709, 0.8097, 0.2266, 0.8214, 0.1566, 0.8214, 0.1566, 0.8214, 0.2266, 0.8214, 0.1824, 0.833, 0.1323, 0.833, 0.1323, 0.833, 0.1824, 0.833, 0.1381, 0.8447, 0.108, 0.8447, 0.108, 0.8447, 0.1381, 0.8447, 0.09383, 0.8563, 0.08375, 0.8563, 0.08375, 0.8563, 0.09383, 0.8563, 0.04957, 0.868, 0.05948, 0.868, 0.3839, 0.7222, 0.3833, 0.698, 0.3917, 0.6795, 0.3927, 0.6986, 0.3927, 0.6986, 0.3917, 0.6795, 0.4, 0.661, 0.4016, 0.675, 0.4016, 0.675, 0.4, 0.661, 0.4084, 0.6425, 0.4104, 0.6515, 0.4104, 0.6515, 0.4084, 0.6425, 0.4167, 0.6239, 0.4193, 0.6279, 0.4193, 0.6279, 0.4167, 0.6239, 0.4251, 0.6054, 0.4281, 0.6043, 0.4281, 0.6043, 0.4251, 0.6054, 0.4334, 0.5869, 0.437, 0.5807, 0.437, 0.5807, 0.4334, 0.5869, 0.4417, 0.5683, 0.4458, 0.5572, 0.4458, 0.5572, 0.4417, 0.5683, 0.4501, 0.5498, 0.4547, 0.5336, 0.4547, 0.5336, 0.4501, 0.5498, 0.4584, 0.5313, 0.4635, 0.51, 0.4635, 0.51, 0.4584, 0.5313, 0.4668, 0.5127, 0.4724, 0.4864, 0.4724, 0.4864, 0.4668, 0.5127, 0.4751, 0.4942, 0.4812, 0.4629, 0.4812, 0.4629, 0.4751, 0.4942, 0.4834, 0.4757, 0.4901, 0.4393, 0.5815, 0.7476, 0.3515, 0.7476, 0.328, 0.7494, 0.538, 0.7494, 0.538, 0.7494, 0.328, 0.7494, 0.3045, 0.7512, 0.4945, 0.7512, 0.4945, 0.7512, 0.3045, 0.7512, 0.281, 0.753, 0.451, 0.753, 0.451, 0.753, 0.281, 0.753, 0.2575, 0.7548, 0.4075, 0.7548, 0.4075, 0.7548, 0.2575, 0.7548, 0.234, 0.7566, 0.364, 0.7566, 0.364, 0.7566, 0.234, 0.7566, 0.2104, 0.7584, 0.3205, 0.7584, 0.3205, 0.7584, 0.2104, 0.7584, 0.1869, 0.7602, 0.277, 0.7602, 0.277, 0.7602, 0.1869, 0.7602, 0.1634, 0.762, 0.2335, 0.762, 0.2335, 0.762, 0.1634, 0.762, 0.1399, 0.7638, 0.19, 0.7638, 0.19, 0.7638, 0.1399, 0.7638, 0.1164, 0.7656, 0.1465, 0.7656, 0.1465, 0.7656, 0.1164, 0.7656, 0.0929, 0.7674, 0.103, 0.7674, 0.103, 0.7674, 0.0929, 0.7674, 0.0694, 0.7692, 0.05948, 0.7692, 0.625, 0.5, 0.875, 0.5, 0.875, 0.75, 0.625, 0.75, 0.7832, 0.7458, 0.7832, 0.75, 0.7168, 0.75, 0.7168, 0.7458, 0.2832, 0.7458, 0.2832, 0.75, 0.2168, 0.75, 0.2168, 0.7458, 0.2168, 0.7458, 0.2168, 0.7166, 0.2832, 0.7166, 0.2832, 0.7458, 0.7168, 0.7458, 0.7168, 0.7166, 0.7832, 0.7166, 0.7832, 0.7458, 0.625, 0.9082, 0.375, 0.9082, 0.375, 0.8418, 0.625, 0.8418, 0.2832, 0.5, 0.2168, 0.5, 0.229, 0.5, 0.3095, 0.5, 0.375, 0.25, 0.625, 0.25, 0.625, 0.3418, 0.375, 0.3418, 0.375, 0.4082, 0.625, 0.4082, 0.625, 0.5, 0.375, 0.5, 0.625, 0.2131, 0.375, 0.2131, 0.375, 0.2131, 0.625, 0.2131, 0.375, 0.75, 0.625, 0.75, 0.625, 0.8418, 0.375, 0.8418, 0.125, 0.7458, 0.2168, 0.7458, 0.2168, 0.75, 0.125, 0.75, 0.2832, 0.7458, 0.375, 0.7458, 0.375, 0.75, 0.2832, 0.75, 0.375, 0.9082, 0.625, 0.9082, 0.625, 1.0, 0.375, 1.0, 0.7832, 0.7458, 0.875, 0.7458, 0.875, 0.75, 0.7832, 0.75, 0.625, 0.7458, 0.7168, 0.7458, 0.7168, 0.75, 0.625, 0.75, 0.875, 0.7458, 0.7832, 0.7458, 0.7832, 0.7166, 0.875, 0.7166, 0.7168, 0.7458, 0.625, 0.7458, 0.625, 0.7166, 0.7168, 0.7166, 0.375, 0.7458, 0.2832, 0.7458, 0.2832, 0.7166, 0.375, 0.7166, 0.2168, 0.7458, 0.125, 0.7458, 0.125, 0.7166, 0.2168, 0.7166, 0.7832, 0.5, 0.7168, 0.5, 0.6905, 0.5385, 0.771, 0.5385, 0.625, 0.4082, 0.375, 0.4082, 0.3942, 0.4345, 0.6442, 0.4345, 0.3095, 0.5, 0.229, 0.5, 0.2411, 0.5, 0.3358, 0.5, 0.3358, 0.5, 0.2411, 0.5, 0.2533, 0.5, 0.3621, 0.5, 0.3621, 0.5, 0.2533, 0.5, 0.2655, 0.5, 0.3884, 0.5, 0.3884, 0.5, 0.2655, 0.5, 0.2776, 0.5, 0.4147, 0.5, 0.4147, 0.5, 0.2776, 0.5, 0.2898, 0.5, 0.441, 0.5, 0.441, 0.5, 0.2898, 0.5, 0.302, 0.5, 0.4672, 0.5, 0.4672, 0.5, 0.302, 0.5, 0.3142, 0.5, 0.4935, 0.5, 0.4935, 0.5, 0.3142, 0.5, 0.3263, 0.5, 0.5198, 0.5, 0.5198, 0.5, 0.3263, 0.5, 0.3385, 0.5, 0.5461, 0.5, 0.5461, 0.5, 0.3385, 0.5, 0.3507, 0.5, 0.5724, 0.5, 0.5724, 0.5, 0.3507, 0.5, 0.3628, 0.5, 0.5987, 0.5, 0.5987, 0.5, 0.3628, 0.5, 0.375, 0.5, 0.625, 0.5, 0.375, 0.354, 0.625, 0.354, 0.625, 0.3661, 0.375, 0.3661, 0.375, 0.3661, 0.625, 0.3661, 0.625, 0.3783, 0.375, 0.3783, 0.375, 0.3783, 0.625, 0.3783, 0.625, 0.3905, 0.375, 0.3905, 0.375, 0.3905, 0.625, 0.3905, 0.625, 0.4026, 0.375, 0.4026, 0.375, 0.4026, 0.625, 0.4026, 0.625, 0.4148, 0.375, 0.4148, 0.375, 0.4148, 0.625, 0.4148, 0.625, 0.427, 0.375, 0.427, 0.375, 0.427, 0.625, 0.427, 0.625, 0.4392, 0.375, 0.4392, 0.375, 0.4392, 0.625, 0.4392, 0.625, 0.4513, 0.375, 0.4513, 0.375, 0.4513, 0.625, 0.4513, 0.625, 0.4635, 0.375, 0.4635, 0.375, 0.4635, 0.625, 0.4635, 0.625, 0.4757, 0.375, 0.4757, 0.375, 0.4757, 0.625, 0.4757, 0.625, 0.4878, 0.375, 0.4878, 0.375, 0.4878, 0.625, 0.4878, 0.625, 0.5, 0.375, 0.5, 0.771, 0.5385, 0.6905, 0.5385, 0.6642, 0.5769, 0.7589, 0.5769, 0.7589, 0.5769, 0.6642, 0.5769, 0.6379, 0.6154, 0.7467, 0.6154, 0.7467, 0.6154, 0.6379, 0.6154, 0.6116, 0.6538, 0.7345, 0.6538, 0.7345, 0.6538, 0.6116, 0.6538, 0.5853, 0.6923, 0.7224, 0.6923, 0.7224, 0.6923, 0.5853, 0.6923, 0.559, 0.7308, 0.7102, 0.7308, 0.7102, 0.7308, 0.559, 0.7308, 0.5328, 0.7692, 0.698, 0.7692, 0.698, 0.7692, 0.5328, 0.7692, 0.5065, 0.8077, 0.6858, 0.8077, 0.6858, 0.8077, 0.5065, 0.8077, 0.4802, 0.8462, 0.6737, 0.8462, 0.6737, 0.8462, 0.4802, 0.8462, 0.4539, 0.8846, 0.6615, 0.8846, 0.6615, 0.8846, 0.4539, 0.8846, 0.4276, 0.9231, 0.6493, 0.9231, 0.6493, 0.9231, 0.4276, 0.9231, 0.4013, 0.9615, 0.6372, 0.9615, 0.6372, 0.9615, 0.4013, 0.9615, 0.375, 1.0, 0.625, 1.0, 0.6442, 0.4345, 0.3942, 0.4345, 0.4135, 0.4608, 0.6635, 0.4608, 0.6635, 0.4608, 0.4135, 0.4608, 0.4327, 0.4871, 0.6827, 0.4871, 0.6827, 0.4871, 0.4327, 0.4871, 0.4519, 0.5134, 0.7019, 0.5134, 0.7019, 0.5134, 0.4519, 0.5134, 0.4712, 0.5397, 0.7212, 0.5397, 0.7212, 0.5397, 0.4712, 0.5397, 0.4904, 0.566, 0.7404, 0.566, 0.7404, 0.566, 0.4904, 0.566, 0.5096, 0.5922, 0.7596, 0.5922, 0.7596, 0.5922, 0.5096, 0.5922, 0.5288, 0.6185, 0.7788, 0.6185, 0.7788, 0.6185, 0.5288, 0.6185, 0.5481, 0.6448, 0.7981, 0.6448, 0.7981, 0.6448, 0.5481, 0.6448, 0.5673, 0.6711, 0.8173, 0.6711, 0.8173, 0.6711, 0.5673, 0.6711, 0.5865, 0.6974, 0.8365, 0.6974, 0.8365, 0.6974, 0.5865, 0.6974, 0.6058, 0.7237, 0.8558, 0.7237, 0.8558, 0.7237, 0.6058, 0.7237, 0.625, 0.75, 0.875, 0.75, 0.125, 0.5369, 0.125, 0.5689, 0.125, 0.5689, 0.125, 0.5369, 0.125, 0.75, 0.1688, 0.75, 0.2232, 0.7361, 0.1827, 0.7336, 0.875, 0.5689, 0.7832, 0.5689, 0.7832, 0.5369, 0.875, 0.5369, 0.7168, 0.5689, 0.625, 0.5689, 0.625, 0.5369, 0.7168, 0.5369, 0.2168, 0.5689, 0.125, 0.5689, 0.125, 0.5369, 0.2168, 0.5369, 0.375, 0.5689, 0.2832, 0.5689, 0.2832, 0.5369, 0.375, 0.5369, 0.2832, 0.5689, 0.2168, 0.5689, 0.2168, 0.5369, 0.2832, 0.5369, 0.7832, 0.5689, 0.7168, 0.5689, 0.7168, 0.5369, 0.7832, 0.5369, 0.625, 0.5689, 0.375, 0.5689, 0.375, 0.5369, 0.625, 0.5369, 0.375, 0.1811, 0.625, 0.1811, 0.625, 0.1811, 0.375, 0.1811, 0.125, 0.5, 0.2168, 0.5, 0.2168, 0.5369, 0.125, 0.5369, 0.375, 0.03342, 0.625, 0.03342, 0.625, 0.1811, 0.375, 0.1811, 0.125, 0.5689, 0.2168, 0.5689, 0.2168, 0.7166, 0.125, 0.7166, 0.375, 0.2131, 0.625, 0.2131, 0.625, 0.25, 0.375, 0.25, 0.2832, 0.5689, 0.375, 0.5689, 0.375, 0.7166, 0.2832, 0.7166, 0.375, 0.5, 0.625, 0.5, 0.625, 0.5369, 0.375, 0.5369, 0.2832, 0.5, 0.375, 0.5, 0.375, 0.5369, 0.2832, 0.5369, 0.375, 0.5689, 0.625, 0.5689, 0.625, 0.7166, 0.375, 0.7166, 0.7832, 0.5, 0.875, 0.5, 0.875, 0.5369, 0.7832, 0.5369, 0.7832, 0.5689, 0.875, 0.5689, 0.875, 0.7166, 0.7832, 0.7166, 0.625, 0.5, 0.7168, 0.5, 0.7168, 0.5369, 0.625, 0.5369, 0.625, 0.5689, 0.7168, 0.5689, 0.7168, 0.7166, 0.625, 0.7166, 0.7832, 0.5, 0.7832, 0.5369, 0.7168, 0.5369, 0.7168, 0.5, 0.7832, 0.5689, 0.7832, 0.7166, 0.7168, 0.7166, 0.7168, 0.5689, 0.2832, 0.5, 0.2832, 0.5369, 0.2168, 0.5369, 0.2168, 0.5, 0.2832, 0.5689, 0.2832, 0.7166, 0.2168, 0.7166, 0.2168, 0.5689, 0.375, 0.0, 0.625, 0.0, 0.625, 0.25, 0.375, 0.25, 0.375, 0.25, 0.625, 0.25, 0.625, 0.5, 0.5812, 0.5, 0.5812, 0.5, 0.625, 0.5, 0.625, 0.75, 0.5812, 0.75, 0.125, 0.5, 0.125, 0.75, 0.1284, 0.7308, 0.125, 0.5, 0.125, 0.5, 0.1688, 0.5, 0.1688, 0.75, 0.125, 0.75, 0.375, 0.25, 0.625, 0.25, 0.625, 0.2472, 0.375, 0.2472, 0.375, 0.0, 0.625, 0.0, 0.625, 0.25, 0.375, 0.25, 0.375, 0.25, 0.625, 0.25, 0.625, 0.5, 0.5812, 0.5, 0.5812, 0.5, 0.625, 0.5, 0.625, 0.75, 0.5812, 0.75, 0.1372, 0.75, 0.1372, 0.5, 0.1401, 0.5, 0.1361, 0.7273, 0.125, 0.5, 0.1688, 0.5, 0.1688, 0.75, 0.125, 0.75, 0.375, 0.7012, 0.375, 0.6612, 0.3909, 0.6681, 0.3942, 0.7049, 0.625, 0.25, 0.375, 0.25, 0.375, 0.2447, 0.625, 0.2447, 0.5812, 0.75, 0.625, 0.75, 0.5865, 0.7336, 0.5461, 0.7361, 0.375, 0.2472, 0.625, 0.2472, 0.625, 0.2443, 0.375, 0.2443, 0.375, 0.2443, 0.625, 0.2443, 0.625, 0.2415, 0.375, 0.2415, 0.375, 0.2415, 0.625, 0.2415, 0.625, 0.2387, 0.375, 0.2387, 0.375, 0.2387, 0.625, 0.2387, 0.625, 0.2358, 0.375, 0.2358, 0.375, 0.2358, 0.625, 0.2358, 0.625, 0.233, 0.375, 0.233, 0.375, 0.233, 0.625, 0.233, 0.625, 0.2301, 0.375, 0.2301, 0.375, 0.2301, 0.625, 0.2301, 0.625, 0.2273, 0.375, 0.2273, 0.375, 0.2273, 0.625, 0.2273, 0.625, 0.2245, 0.375, 0.2245, 0.375, 0.2245, 0.625, 0.2245, 0.625, 0.2216, 0.375, 0.2216, 0.375, 0.2216, 0.625, 0.2216, 0.625, 0.2188, 0.375, 0.2188, 0.375, 0.2188, 0.625, 0.2188, 0.625, 0.216, 0.375, 0.216, 0.375, 0.216, 0.625, 0.216, 0.625, 0.2131, 0.375, 0.2131, 0.1827, 0.7336, 0.2232, 0.7361, 0.2775, 0.7221, 0.2404, 0.7172, 0.2404, 0.7172, 0.2775, 0.7221, 0.3318, 0.7082, 0.2981, 0.7008, 0.2981, 0.7008, 0.3318, 0.7082, 0.3861, 0.6943, 0.3558, 0.6844, 0.3558, 0.6844, 0.3861, 0.6943, 0.4404, 0.6803, 0.4135, 0.668, 0.4135, 0.668, 0.4404, 0.6803, 0.4948, 0.6664, 0.4712, 0.6516, 0.4712, 0.6516, 0.4948, 0.6664, 0.5491, 0.6525, 0.5288, 0.6352, 0.5288, 0.6352, 0.5491, 0.6525, 0.6034, 0.6385, 0.5865, 0.6189, 0.5865, 0.6189, 0.6034, 0.6385, 0.6577, 0.6246, 0.6442, 0.6025, 0.6442, 0.6025, 0.6577, 0.6246, 0.712, 0.6107, 0.7019, 0.5861, 0.7019, 0.5861, 0.712, 0.6107, 0.7664, 0.5967, 0.7596, 0.5697, 0.7596, 0.5697, 0.7664, 0.5967, 0.8207, 0.5828, 0.8173, 0.5533, 0.8173, 0.5533, 0.8207, 0.5828, 0.875, 0.5689, 0.875, 0.5369, 0.625, 0.2447, 0.375, 0.2447, 0.375, 0.2394, 0.625, 0.2394, 0.625, 0.2394, 0.375, 0.2394, 0.375, 0.2341, 0.625, 0.2341, 0.625, 0.2341, 0.375, 0.2341, 0.375, 0.2288, 0.625, 0.2288, 0.625, 0.2288, 0.375, 0.2288, 0.375, 0.2235, 0.625, 0.2235, 0.625, 0.2235, 0.375, 0.2235, 0.375, 0.2182, 0.625, 0.2182, 0.625, 0.2182, 0.375, 0.2182, 0.375, 0.2129, 0.625, 0.2129, 0.625, 0.2129, 0.375, 0.2129, 0.375, 0.2076, 0.625, 0.2076, 0.625, 0.2076, 0.375, 0.2076, 0.375, 0.2023, 0.625, 0.2023, 0.625, 0.2023, 0.375, 0.2023, 0.375, 0.197, 0.625, 0.197, 0.625, 0.197, 0.375, 0.197, 0.375, 0.1917, 0.625, 0.1917, 0.625, 0.1917, 0.375, 0.1917, 0.375, 0.1864, 0.625, 0.1864, 0.625, 0.1864, 0.375, 0.1864, 0.375, 0.1811, 0.625, 0.1811, 0.5461, 0.7361, 0.5865, 0.7336, 0.5481, 0.7172, 0.511, 0.7221, 0.511, 0.7221, 0.5481, 0.7172, 0.5096, 0.7008, 0.4759, 0.7082, 0.4759, 0.7082, 0.5096, 0.7008, 0.4712, 0.6844, 0.4408, 0.6943, 0.4408, 0.6943, 0.4712, 0.6844, 0.4327, 0.668, 0.4057, 0.6803, 0.4057, 0.6803, 0.4327, 0.668, 0.3942, 0.6516, 0.3706, 0.6664, 0.3706, 0.6664, 0.3942, 0.6516, 0.3558, 0.6352, 0.3355, 0.6525, 0.3355, 0.6525, 0.3558, 0.6352, 0.3173, 0.6189, 0.3004, 0.6385, 0.3004, 0.6385, 0.3173, 0.6189, 0.2788, 0.6025, 0.2654, 0.6246, 0.2654, 0.6246, 0.2788, 0.6025, 0.2404, 0.5861, 0.2303, 0.6107, 0.2303, 0.6107, 0.2404, 0.5861, 0.2019, 0.5697, 0.1952, 0.5967, 0.1952, 0.5967, 0.2019, 0.5697, 0.1635, 0.5533, 0.1601, 0.5828, 0.1601, 0.5828, 0.1635, 0.5533, 0.125, 0.5369, 0.125, 0.5689, 0.375, 1.0, 0.625, 1.0, 0.625, 0.9231, 0.375, 0.9231, 0.625, 0.5122, 0.875, 0.5122, 0.8523, 0.4656, 0.6023, 0.4656, 0.6128, 0.5, 0.625, 0.5, 0.625, 0.75, 0.6128, 0.75, 0.375, 0.9878, 0.625, 0.9878, 0.625, 1.0, 0.375, 1.0, 0.125, 0.5, 0.1372, 0.5, 0.1372, 0.75, 0.125, 0.75, 0.625, 0.5, 0.875, 0.5, 0.875, 0.5122, 0.625, 0.5122, 0.875, 0.5, 0.625, 0.5, 0.6216, 0.5, 0.8558, 0.5, 0.625, 0.75, 0.625, 0.5, 0.625, 0.5, 0.6216, 0.7308, 0.8558, 0.5, 0.6216, 0.5, 0.6183, 0.5, 0.8365, 0.5, 0.8365, 0.5, 0.6183, 0.5, 0.6149, 0.5, 0.8173, 0.5, 0.8173, 0.5, 0.6149, 0.5, 0.6115, 0.5, 0.7981, 0.5, 0.7981, 0.5, 0.6115, 0.5, 0.6081, 0.5, 0.7788, 0.5, 0.7788, 0.5, 0.6081, 0.5, 0.6048, 0.5, 0.7596, 0.5, 0.7596, 0.5, 0.6048, 0.5, 0.6014, 0.5, 0.7404, 0.5, 0.7404, 0.5, 0.6014, 0.5, 0.598, 0.5, 0.7212, 0.5, 0.7212, 0.5, 0.598, 0.5, 0.5947, 0.5, 0.7019, 0.5, 0.7019, 0.5, 0.5947, 0.5, 0.5913, 0.5, 0.6827, 0.5, 0.6827, 0.5, 0.5913, 0.5, 0.5879, 0.5, 0.6635, 0.5, 0.6635, 0.5, 0.5879, 0.5, 0.5845, 0.5, 0.6442, 0.5, 0.6442, 0.5, 0.5845, 0.5, 0.5812, 0.5, 0.625, 0.5, 0.125, 0.5, 0.1284, 0.7308, 0.1317, 0.7115, 0.125, 0.5, 0.125, 0.5, 0.1317, 0.7115, 0.1351, 0.6923, 0.125, 0.5, 0.125, 0.5, 0.1351, 0.6923, 0.1385, 0.6731, 0.125, 0.5, 0.125, 0.5, 0.1385, 0.6731, 0.1419, 0.6538, 0.125, 0.5, 0.125, 0.5, 0.1419, 0.6538, 0.1452, 0.6346, 0.125, 0.5, 0.125, 0.5, 0.1452, 0.6346, 0.1486, 0.6154, 0.125, 0.5, 0.125, 0.5, 0.1486, 0.6154, 0.152, 0.5962, 0.125, 0.5, 0.125, 0.5, 0.152, 0.5962, 0.1553, 0.5769, 0.125, 0.5, 0.125, 0.5, 0.1553, 0.5769, 0.1587, 0.5577, 0.125, 0.5, 0.125, 0.5, 0.1587, 0.5577, 0.1621, 0.5385, 0.125, 0.5, 0.125, 0.5, 0.1621, 0.5385, 0.1655, 0.5192, 0.125, 0.5, 0.125, 0.5, 0.1655, 0.5192, 0.1688, 0.5, 0.125, 0.5, 0.375, 0.9231, 0.625, 0.9231, 0.625, 0.8462, 0.375, 0.8462, 0.375, 0.8462, 0.625, 0.8462, 0.625, 0.7692, 0.375, 0.7692, 0.375, 0.7692, 0.625, 0.7692, 0.625, 0.6923, 0.375, 0.6923, 0.375, 0.6923, 0.625, 0.6923, 0.625, 0.6154, 0.375, 0.6154, 0.375, 0.6154, 0.625, 0.6154, 0.625, 0.5385, 0.375, 0.5385, 0.375, 0.5385, 0.625, 0.5385, 0.625, 0.4615, 0.375, 0.4615, 0.375, 0.4615, 0.625, 0.4615, 0.625, 0.3846, 0.375, 0.3846, 0.375, 0.3846, 0.625, 0.3846, 0.625, 0.3077, 0.375, 0.3077, 0.375, 0.3077, 0.625, 0.3077, 0.625, 0.2308, 0.375, 0.2308, 0.375, 0.2308, 0.625, 0.2308, 0.625, 0.1538, 0.375, 0.1538, 0.375, 0.1538, 0.625, 0.1538, 0.625, 0.07692, 0.375, 0.07692, 0.375, 0.07692, 0.625, 0.07692, 0.625, 0.0, 0.375, 0.0, 0.6216, 0.7308, 0.625, 0.5, 0.625, 0.5, 0.6183, 0.7115, 0.6183, 0.7115, 0.625, 0.5, 0.625, 0.5, 0.6149, 0.6923, 0.6149, 0.6923, 0.625, 0.5, 0.625, 0.5, 0.6115, 0.6731, 0.6115, 0.6731, 0.625, 0.5, 0.625, 0.5, 0.6081, 0.6538, 0.6081, 0.6538, 0.625, 0.5, 0.625, 0.5, 0.6048, 0.6346, 0.6048, 0.6346, 0.625, 0.5, 0.625, 0.5, 0.6014, 0.6154, 0.6014, 0.6154, 0.625, 0.5, 0.625, 0.5, 0.598, 0.5962, 0.598, 0.5962, 0.625, 0.5, 0.625, 0.5, 0.5947, 0.5769, 0.5947, 0.5769, 0.625, 0.5, 0.625, 0.5, 0.5913, 0.5577, 0.5913, 0.5577, 0.625, 0.5, 0.625, 0.5, 0.5879, 0.5385, 0.5879, 0.5385, 0.625, 0.5, 0.625, 0.5, 0.5845, 0.5192, 0.5845, 0.5192, 0.625, 0.5, 0.625, 0.5, 0.5812, 0.5, 0.625, 0.9878, 0.375, 0.9878, 0.3937, 0.9435, 0.625, 0.9435, 0.6128, 0.5, 0.6128, 0.75, 0.6139, 0.7273, 0.6099, 0.5, 0.625, 0.9435, 0.3937, 0.9435, 0.4125, 0.8991, 0.625, 0.8991, 0.625, 0.8991, 0.4125, 0.8991, 0.4312, 0.8548, 0.625, 0.8548, 0.625, 0.8548, 0.4312, 0.8548, 0.45, 0.8104, 0.625, 0.8104, 0.625, 0.8104, 0.45, 0.8104, 0.4687, 0.7661, 0.625, 0.7661, 0.625, 0.7661, 0.4687, 0.7661, 0.4875, 0.7217, 0.625, 0.7217, 0.625, 0.7217, 0.4875, 0.7217, 0.5062, 0.6774, 0.625, 0.6774, 0.625, 0.6774, 0.5062, 0.6774, 0.5249, 0.633, 0.625, 0.633, 0.625, 0.633, 0.5249, 0.633, 0.5437, 0.5887, 0.625, 0.5887, 0.625, 0.5887, 0.5437, 0.5887, 0.5624, 0.5443, 0.625, 0.5443, 0.625, 0.5443, 0.5624, 0.5443, 0.5812, 0.5, 0.625, 0.5, 0.1361, 0.7273, 0.1401, 0.5, 0.143, 0.5, 0.135, 0.7045, 0.135, 0.7045, 0.143, 0.5, 0.1458, 0.5, 0.1339, 0.6818, 0.1339, 0.6818, 0.1458, 0.5, 0.1487, 0.5, 0.1328, 0.6591, 0.1328, 0.6591, 0.1487, 0.5, 0.1516, 0.5, 0.1317, 0.6364, 0.1317, 0.6364, 0.1516, 0.5, 0.1545, 0.5, 0.1305, 0.6136, 0.1305, 0.6136, 0.1545, 0.5, 0.1573, 0.5, 0.1294, 0.5909, 0.1294, 0.5909, 0.1573, 0.5, 0.1602, 0.5, 0.1283, 0.5682, 0.1283, 0.5682, 0.1602, 0.5, 0.1631, 0.5, 0.1272, 0.5455, 0.1272, 0.5455, 0.1631, 0.5, 0.166, 0.5, 0.1261, 0.5227, 0.1261, 0.5227, 0.166, 0.5, 0.1688, 0.5, 0.125, 0.5, 0.6023, 0.4656, 0.8523, 0.4656, 0.8295, 0.4191, 0.5795, 0.4191, 0.5795, 0.4191, 0.8295, 0.4191, 0.8068, 0.3725, 0.5568, 0.3725, 0.5568, 0.3725, 0.8068, 0.3725, 0.7841, 0.3259, 0.5341, 0.3259, 0.5341, 0.3259, 0.7841, 0.3259, 0.7614, 0.2794, 0.5114, 0.2794, 0.5114, 0.2794, 0.7614, 0.2794, 0.7386, 0.2328, 0.4886, 0.2328, 0.4886, 0.2328, 0.7386, 0.2328, 0.7159, 0.1863, 0.4659, 0.1863, 0.4659, 0.1863, 0.7159, 0.1863, 0.6932, 0.1397, 0.4432, 0.1397, 0.4432, 0.1397, 0.6932, 0.1397, 0.6705, 0.09313, 0.4205, 0.09313, 0.4205, 0.09313, 0.6705, 0.09313, 0.6477, 0.04656, 0.3977, 0.04656, 0.3977, 0.04656, 0.6477, 0.04656, 0.625, 0.0, 0.375, 0.0, 0.6099, 0.5, 0.6139, 0.7273, 0.615, 0.7045, 0.607, 0.5, 0.607, 0.5, 0.615, 0.7045, 0.6161, 0.6818, 0.6042, 0.5, 0.6042, 0.5, 0.6161, 0.6818, 0.6172, 0.6591, 0.6013, 0.5, 0.6013, 0.5, 0.6172, 0.6591, 0.6183, 0.6364, 0.5984, 0.5, 0.5984, 0.5, 0.6183, 0.6364, 0.6195, 0.6136, 0.5955, 0.5, 0.5955, 0.5, 0.6195, 0.6136, 0.6206, 0.5909, 0.5927, 0.5, 0.5927, 0.5, 0.6206, 0.5909, 0.6217, 0.5682, 0.5898, 0.5, 0.5898, 0.5, 0.6217, 0.5682, 0.6228, 0.5455, 0.5869, 0.5, 0.5869, 0.5, 0.6228, 0.5455, 0.6239, 0.5227, 0.584, 0.5, 0.584, 0.5, 0.6239, 0.5227, 0.625, 0.5, 0.5812, 0.5, 0.375, 0.25, 0.625, 0.25, 0.625, 0.5, 0.375, 0.5, 0.375, 0.75, 0.625, 0.75, 0.625, 1.0, 0.375, 1.0, 0.875, 0.7012, 0.625, 0.7012, 0.625, 0.6612, 0.875, 0.6612, 0.375, 0.7012, 0.125, 0.7012, 0.125, 0.6612, 0.375, 0.6612, 0.625, 0.7012, 0.375, 0.7012, 0.375, 0.6665, 0.625, 0.6665, 0.625, 0.08876, 0.375, 0.08876, 0.375, 0.04882, 0.625, 0.04882, 0.375, 0.0, 0.625, 0.0, 0.625, 0.04882, 0.375, 0.04882, 0.125, 0.5, 0.375, 0.5, 0.375, 0.6612, 0.125, 0.6612, 0.125, 0.7012, 0.375, 0.7012, 0.375, 0.75, 0.125, 0.75, 0.375, 0.08876, 0.625, 0.08876, 0.625, 0.25, 0.375, 0.25, 0.625, 0.5, 0.875, 0.5, 0.875, 0.6612, 0.625, 0.6612, 0.625, 0.7012, 0.875, 0.7012, 0.875, 0.75, 0.625, 0.75, 0.375, 0.5, 0.625, 0.5, 0.625, 0.6612, 0.375, 0.6612, 0.375, 0.7012, 0.625, 0.7012, 0.625, 0.75, 0.375, 0.75, 0.375, 0.6612, 0.625, 0.6612, 0.625, 0.6296, 0.375, 0.6296, 0.625, 0.6612, 0.625, 0.7012, 0.5865, 0.7049, 0.5899, 0.6681, 0.375, 0.6296, 0.625, 0.6296, 0.625, 0.598, 0.375, 0.598, 0.375, 0.598, 0.625, 0.598, 0.625, 0.5663, 0.375, 0.5663, 0.375, 0.5663, 0.625, 0.5663, 0.625, 0.5347, 0.375, 0.5347, 0.375, 0.5347, 0.625, 0.5347, 0.625, 0.5031, 0.375, 0.5031, 0.375, 0.5031, 0.625, 0.5031, 0.625, 0.4714, 0.375, 0.4714, 0.375, 0.4714, 0.625, 0.4714, 0.625, 0.4398, 0.375, 0.4398, 0.375, 0.4398, 0.625, 0.4398, 0.625, 0.4082, 0.375, 0.4082, 0.375, 0.4082, 0.625, 0.4082, 0.625, 0.3765, 0.375, 0.3765, 0.375, 0.3765, 0.625, 0.3765, 0.625, 0.3449, 0.375, 0.3449, 0.375, 0.3449, 0.625, 0.3449, 0.625, 0.3133, 0.375, 0.3133, 0.375, 0.3133, 0.625, 0.3133, 0.625, 0.2816, 0.375, 0.2816, 0.375, 0.2816, 0.625, 0.2816, 0.625, 0.25, 0.375, 0.25, 0.3942, 0.7049, 0.3909, 0.6681, 0.4067, 0.6749, 0.4135, 0.7087, 0.4135, 0.7087, 0.4067, 0.6749, 0.4226, 0.6817, 0.4327, 0.7124, 0.4327, 0.7124, 0.4226, 0.6817, 0.4384, 0.6886, 0.4519, 0.7162, 0.4519, 0.7162, 0.4384, 0.6886, 0.4543, 0.6954, 0.4712, 0.72, 0.4712, 0.72, 0.4543, 0.6954, 0.4702, 0.7022, 0.4904, 0.7237, 0.4904, 0.7237, 0.4702, 0.7022, 0.486, 0.709, 0.5096, 0.7275, 0.5096, 0.7275, 0.486, 0.709, 0.5019, 0.7159, 0.5288, 0.7312, 0.5288, 0.7312, 0.5019, 0.7159, 0.5177, 0.7227, 0.5481, 0.735, 0.5481, 0.735, 0.5177, 0.7227, 0.5336, 0.7295, 0.5673, 0.7387, 0.5673, 0.7387, 0.5336, 0.7295, 0.5494, 0.7363, 0.5865, 0.7425, 0.5865, 0.7425, 0.5494, 0.7363, 0.5653, 0.7432, 0.6058, 0.7462, 0.6058, 0.7462, 0.5653, 0.7432, 0.5812, 0.75, 0.625, 0.75, 0.625, 0.6665, 0.375, 0.6665, 0.375, 0.6318, 0.625, 0.6318, 0.625, 0.6318, 0.375, 0.6318, 0.375, 0.5971, 0.625, 0.5971, 0.625, 0.5971, 0.375, 0.5971, 0.375, 0.5624, 0.625, 0.5624, 0.625, 0.5624, 0.375, 0.5624, 0.375, 0.5276, 0.625, 0.5276, 0.625, 0.5276, 0.375, 0.5276, 0.375, 0.4929, 0.625, 0.4929, 0.625, 0.4929, 0.375, 0.4929, 0.375, 0.4582, 0.625, 0.4582, 0.625, 0.4582, 0.375, 0.4582, 0.375, 0.4235, 0.625, 0.4235, 0.625, 0.4235, 0.375, 0.4235, 0.375, 0.3888, 0.625, 0.3888, 0.625, 0.3888, 0.375, 0.3888, 0.375, 0.3541, 0.625, 0.3541, 0.625, 0.3541, 0.375, 0.3541, 0.375, 0.3194, 0.625, 0.3194, 0.625, 0.3194, 0.375, 0.3194, 0.375, 0.2847, 0.625, 0.2847, 0.625, 0.2847, 0.375, 0.2847, 0.375, 0.25, 0.625, 0.25, 0.5899, 0.6681, 0.5865, 0.7049, 0.5481, 0.7087, 0.5548, 0.6749, 0.5548, 0.6749, 0.5481, 0.7087, 0.5096, 0.7124, 0.5197, 0.6817, 0.5197, 0.6817, 0.5096, 0.7124, 0.4712, 0.7162, 0.4846, 0.6886, 0.4846, 0.6886, 0.4712, 0.7162, 0.4327, 0.72, 0.4496, 0.6954, 0.4496, 0.6954, 0.4327, 0.72, 0.3942, 0.7237, 0.4145, 0.7022, 0.4145, 0.7022, 0.3942, 0.7237, 0.3558, 0.7275, 0.3794, 0.709, 0.3794, 0.709, 0.3558, 0.7275, 0.3173, 0.7312, 0.3443, 0.7159, 0.3443, 0.7159, 0.3173, 0.7312, 0.2788, 0.735, 0.3092, 0.7227, 0.3092, 0.7227, 0.2788, 0.735, 0.2404, 0.7387, 0.2741, 0.7295, 0.2741, 0.7295, 0.2404, 0.7387, 0.2019, 0.7425, 0.239, 0.7363, 0.239, 0.7363, 0.2019, 0.7425, 0.1635, 0.7462, 0.2039, 0.7432, 0.2039, 0.7432, 0.1635, 0.7462, 0.125, 0.75, 0.1688, 0.75])
me_cube.materials.append(mat_material)
me_cube.use_mirror_vertex_groups = False
me_cube.update()

# ---- objects
ob_cube = bpy.data.objects.new('Cube', me_cube)
ob_light = bpy.data.objects.new('Light', light_light)
ob_camera = bpy.data.objects.new('Camera', cam_camera)

# ---- transforms, parenting, visibility, modifiers, constraints
ob_cube.location = (0.0, 0.0, 0.0)
ob_cube.lock_rotations_4d = False
ob_cube.empty_display_type = 'ARROWS'
ob_cube.lineart.crease_threshold = 0.0
ob_light.location = (4.076, 1.005, 5.904)
ob_light.rotation_euler = (0.6503, 0.05522, 1.866)
ob_light.lock_rotations_4d = False
ob_light.empty_display_type = 'ARROWS'
ob_light.color = (0.0, 0.0, 0.0, 0.0)
ob_light.lineart.crease_threshold = 0.0
ob_camera.location = (7.359, -6.926, 4.958)
ob_camera.rotation_euler = (1.109, 0.0, 0.8149)
ob_camera.lock_rotations_4d = False
ob_camera.empty_display_type = 'ARROWS'
ob_camera.color = (0.0, 0.0, 0.0, 0.0)
ob_camera.display_type = 'WIRE'
ob_camera.lineart.crease_threshold = 0.0

# ---- collection membership
col_collection.objects.link(ob_cube)
col_collection.objects.link(ob_light)
col_collection.objects.link(ob_camera)

# ---- scene / render settings (as saved in the file)
scene.camera = ob_camera
scene.frame_start = 1; scene.frame_end = 250; scene.frame_set(1)
scene.render.engine = 'BLENDER_EEVEE_NEXT'
scene.render.bake_bias = 0.0
scene.render.bake_samples = 0
scene.cycles.sampling_pattern = 'TABULATED_SOBOL'
scene.eevee.use_volume_custom_range = False
bpy.context.view_layer.update()
